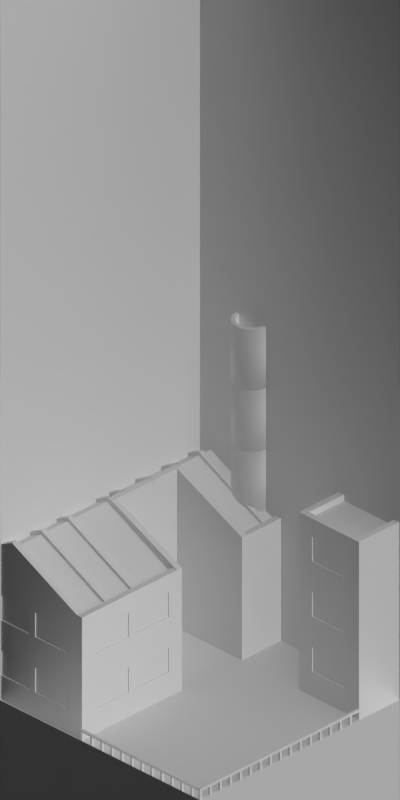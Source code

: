# Source: printing_works.blend  (saved by Blender 2.63.0; exported with 4.5.12 LTS)
import bpy
from mathutils import Matrix  # noqa: F401  (used for matrix-valued properties, if any)

bpy.ops.wm.read_factory_settings(use_empty=True)
scene = bpy.context.scene
scene.name = 'Scene'

# ---- collections
col_collection_1 = bpy.data.collections.new('Collection 1'); scene.collection.children.link(col_collection_1)

# ---- materials (node trees are filled in below, after node groups)
mat_brickwall_red1 = bpy.data.materials.new('BrickWall_red1')
mat_brickwall_beige = bpy.data.materials.new('BrickWall_Beige')
mat_concrete_greymid = bpy.data.materials.new('Concrete_GreyMid')
mat_paintedmetal_grey1 = bpy.data.materials.new('PaintedMetal_Grey1')
mat_glass_opaque = bpy.data.materials.new('Glass_Opaque')
mat_cc_normal = bpy.data.materials.new('CC_Normal')
mat_ironore_roofmetalpannel = bpy.data.materials.new('IronOre_RoofMetalPannel')
mat_cc_brick = bpy.data.materials.new('CC_Brick')
mat_special_background = bpy.data.materials.new('Special_Background')

# ---- material node trees

# ---- world
world_world = bpy.data.worlds.new('World'); scene.world = world_world
world_world.color = (0.0, 0.0, 0.0)
world_world.use_sun_shadow = False
world_world.sun_shadow_jitter_overblur = 0.0
world_world.cycles.sampling_method = 'MANUAL'
world_world.cycles.sample_map_resolution = 256
world_world.light_settings.ao_factor = 0.5

# ---- cameras
cam_camera = bpy.data.cameras.new('Camera')
cam_camera.type = 'ORTHO'
cam_camera.clip_start = 0.001
cam_camera.clip_end = 100.0
cam_camera.lens = 35.0
cam_camera.sensor_width = 32.0
cam_camera.sensor_height = 18.0
cam_camera.ortho_scale = 5.656
cam_camera.dof.focus_distance = 0.0
cam_camera.dof.aperture_fstop = 128.0

# ---- lights
light_lamp_004 = bpy.data.lights.new('Lamp.004', 'SUN')
light_lamp_004.transmission_factor = 0.0
light_lamp_004.cutoff_distance = 30.0
light_lamp_004.angle = 1.571
light_lamp_004.energy = 1.0
light_lamp_004.shadow_buffer_clip_start = 1.001
light_lamp_004.shadow_soft_size = 1.0
light_lamp_004.shadow_cascade_max_distance = 1000.0
light_lamp_004.cycles.use_multiple_importance_sampling = False
light_lamp_003 = bpy.data.lights.new('Lamp.003', 'SUN')
light_lamp_003.transmission_factor = 0.0
light_lamp_003.cutoff_distance = 30.0
light_lamp_003.use_shadow = False
light_lamp_003.angle = 1.571
light_lamp_003.energy = 1.0
light_lamp_003.shadow_buffer_clip_start = 1.001
light_lamp_003.shadow_soft_size = 1.0
light_lamp_003.shadow_cascade_max_distance = 1000.0
light_lamp_003.cycles.use_multiple_importance_sampling = False

# ---- meshes
me_plane_002 = bpy.data.meshes.new('Plane.002')
me_plane_002.from_pydata([(0.0, 0.0, 0.0), (-0.05, 0.0, 0.0), (5.762e-08, 0.5, 0.0), (-0.05, 0.5, 0.0), (-0.05, 0.5, 0.45), (5.762e-08, 0.5, 0.45), (-0.05, 0.0, 0.45), (0.0, 0.0, 0.45), (-0.05, 0.0, 0.15), (0.0, 0.0, 0.15), (-0.05, 0.5, 0.15), (5.762e-08, 0.5, 0.15)], [], [(3, 2, 0, 1), (8, 9, 7, 6), (8, 10, 3, 1), (11, 9, 0, 2), (10, 11, 2, 3), (4, 6, 7, 5), (1, 0, 9, 8), (6, 4, 10, 8), (5, 7, 9, 11), (4, 5, 11, 10)])
me_plane_002.polygons.foreach_set('material_index', [0, 0, 0, 0, 0, 0, 0, 1, 1, 0])
me_plane_002.materials.append(mat_brickwall_red1)
me_plane_002.materials.append(mat_brickwall_beige)
me_plane_002.use_remesh_preserve_volume = False
me_plane_002.use_remesh_preserve_attributes = False
me_plane_002.use_mirror_vertex_groups = False
me_plane_002.update()
me_plane_037 = bpy.data.meshes.new('Plane.037')
me_plane_037.from_pydata([(-0.05, 5.96e-08, 0.0), (0.0, 0.0, 0.45), (-0.05, 0.0, 0.45), (-0.1, 0.0, 0.45), (-0.1, 5.96e-08, 0.0), (0.0, 5.96e-08, 0.0), (-0.1, 0.05, 0.0), (-0.1, 0.05, 0.45), (-0.05, 0.05, 0.0), (0.0, 0.05, 0.0), (0.0, 0.05, 0.45), (-0.05, 0.05, 0.45), (-0.05, 0.1, 0.0), (0.0, 0.1, 0.0), (-0.05, 0.1, 0.45), (0.0, 0.1, 0.45)], [], [(9, 8, 12, 13), (7, 3, 2, 11), (4, 3, 7, 6), (2, 1, 10, 11), (11, 8, 6, 7), (13, 15, 10, 9), (9, 10, 1, 5), (8, 11, 14, 12), (11, 10, 15, 14), (14, 15, 13, 12), (8, 0, 4, 6), (0, 2, 3, 4), (5, 0, 8, 9), (2, 0, 5, 1)])
me_plane_037.materials.append(mat_brickwall_red1)
me_plane_037.use_remesh_preserve_volume = False
me_plane_037.use_remesh_preserve_attributes = False
me_plane_037.use_mirror_vertex_groups = False
me_plane_037.update()
me_plane_033 = bpy.data.meshes.new('Plane.033')
me_plane_033.from_pydata([(0.0, 0.0, 0.0), (-0.05, 0.0, 0.0), (2.384e-08, 0.4, 0.0), (-0.05, 0.4, 0.0), (-0.05, 0.4, 0.45), (2.384e-08, 0.4, 0.45), (-0.05, 0.0, 0.45), (0.0, 0.0, 0.45), (-0.05, 0.0, 0.15), (0.0, 0.0, 0.15), (-0.05, 0.4, 0.15), (2.384e-08, 0.4, 0.15)], [], [(3, 2, 0, 1), (8, 9, 7, 6), (8, 10, 3, 1), (11, 9, 0, 2), (10, 11, 2, 3), (4, 6, 7, 5), (1, 0, 9, 8), (6, 4, 10, 8), (5, 7, 9, 11), (4, 5, 11, 10)])
me_plane_033.polygons.foreach_set('material_index', [0, 0, 0, 0, 0, 0, 0, 1, 1, 0])
me_plane_033.materials.append(mat_brickwall_red1)
me_plane_033.materials.append(mat_brickwall_beige)
me_plane_033.use_remesh_preserve_volume = False
me_plane_033.use_remesh_preserve_attributes = False
me_plane_033.use_mirror_vertex_groups = False
me_plane_033.update()
me_plane_025 = bpy.data.meshes.new('Plane.025')
me_plane_025.from_pydata([(1.0, -1.0, 0.0), (-3.0, -1.0, 0.0), (1.0, 3.0, 0.0), (-3.0, 3.0, 0.0)], [], [(0, 2, 3, 1)])
_uv = me_plane_025.uv_layers.new(name='UVMap')
_uv.uv.foreach_set('vector', [0.0, 0.0, 0.0, 0.0, 0.0, 0.0, 0.0, 0.0])
me_plane_025.materials.append(mat_concrete_greymid)
me_plane_025.use_remesh_preserve_volume = False
me_plane_025.use_remesh_preserve_attributes = False
me_plane_025.use_mirror_vertex_groups = False
me_plane_025.update()
me_plane_036 = bpy.data.meshes.new('Plane.036')
me_plane_036.from_pydata([(-6.407e-06, 5.205e-08, 0.0), (-0.05001, 5.205e-08, 0.0), (-6.527e-06, 0.4, 0.0), (-0.05001, 0.4, 0.0), (-6.407e-06, 5.205e-08, 0.42), (-0.05001, 5.205e-08, 0.42), (-6.527e-06, 0.4, 0.42), (-0.05001, 0.4, 0.42), (-6.407e-06, 1.713e-07, 0.18), (-6.527e-06, 0.4, 0.18), (-0.05001, 0.4, 0.18), (-0.05001, 5.205e-08, 0.18), (-0.05001, 0.02, 0.19), (-0.05001, 0.38, 0.19), (-6.527e-06, 0.38, 0.19), (-6.407e-06, 0.02, 0.19), (-0.05001, 0.38, 0.41), (-6.527e-06, 0.38, 0.41), (-0.05001, 0.02, 0.41), (-6.407e-06, 0.02, 0.41), (-0.05001, 0.03, 0.2), (-0.05001, 0.37, 0.2), (-6.527e-06, 0.37, 0.2), (-6.407e-06, 0.03, 0.2), (-0.05001, 0.37, 0.4), (-6.527e-06, 0.37, 0.4), (-0.05001, 0.03, 0.4), (-6.407e-06, 0.03, 0.4), (-0.04001, 0.03, 0.2), (-0.04001, 0.37, 0.2), (-0.01, 0.37, 0.2), (-0.01, 0.03, 0.2), (-0.04001, 0.37, 0.4), (-0.01, 0.37, 0.4), (-0.04001, 0.03, 0.4), (-0.01, 0.03, 0.4), (-6.407e-06, 5.205e-08, 0.45), (-0.05001, 5.205e-08, 0.45), (-6.527e-06, 0.4, 0.45), (-0.05001, 0.4, 0.45), (-6.527e-06, 0.4, 0.15), (-0.05001, 5.205e-08, 0.15), (-6.407e-06, 1.713e-07, 0.15), (-0.05001, 0.4, 0.15)], [], [(3, 1, 0, 2), (6, 4, 36, 38), (13, 12, 11, 10), (18, 16, 7, 5), (41, 42, 0, 1), (10, 9, 6, 7), (40, 42, 8, 9), (41, 43, 10, 11), (5, 4, 8, 11), (43, 40, 9, 10), (17, 19, 4, 6), (8, 4, 19, 15), (12, 18, 5, 11), (15, 14, 9, 8), (26, 24, 16, 18), (14, 17, 6, 9), (10, 7, 16, 13), (23, 22, 14, 15), (23, 27, 35, 31), (21, 24, 32, 29), (22, 25, 17, 14), (13, 16, 24, 21), (15, 19, 27, 23), (20, 26, 18, 12), (25, 27, 19, 17), (21, 20, 12, 13), (28, 29, 32, 34), (30, 31, 35, 33), (29, 28, 20, 21), (31, 30, 22, 23), (33, 35, 27, 25), (30, 33, 25, 22), (34, 32, 24, 26), (28, 34, 26, 20), (39, 38, 36, 37), (5, 7, 39, 37), (37, 36, 4, 5), (7, 6, 38, 39), (11, 8, 42, 41), (2, 0, 42, 40), (1, 3, 43, 41), (3, 2, 40, 43)])
me_plane_036.polygons.foreach_set('material_index', [0, 3, 3, 3, 0, 0, 3, 3, 0, 0, 3, 3, 3, 3, 1, 3, 3, 1, 1, 1, 1, 1, 1, 1, 1, 1, 2, 2, 1, 1, 1, 1, 1, 1, 0, 3, 0, 0, 0, 0, 0, 0])
me_plane_036.materials.append(mat_brickwall_red1)
me_plane_036.materials.append(mat_paintedmetal_grey1)
me_plane_036.materials.append(mat_glass_opaque)
me_plane_036.materials.append(mat_brickwall_beige)
me_plane_036.use_remesh_preserve_volume = False
me_plane_036.use_remesh_preserve_attributes = False
me_plane_036.use_mirror_vertex_groups = False
me_plane_036.update()
me_cube_004 = bpy.data.meshes.new('Cube.004')
me_cube_004.from_pydata([(0.1887, 0.1526, -0.001177), (0.1887, 0.2026, -0.001177), (0.2387, 0.2026, -0.001177), (0.2387, 0.1526, -0.001177), (0.1887, 0.1526, 0.6988), (0.1887, 0.2026, 0.6988), (0.2387, 0.2026, 0.6988), (0.2387, 0.1526, 0.6988), (-1.061, 0.1526, -0.001177), (-1.061, 0.2026, -0.001177), (-1.011, 0.2026, -0.001177), (-1.011, 0.1526, -0.001177), (-1.061, 0.1526, 0.6988), (-1.061, 0.2026, 0.6988), (-1.011, 0.2026, 0.6988), (-1.011, 0.1526, 0.6988), (0.1887, 0.1526, 0.7488), (0.1887, 0.2026, 0.7488), (0.2387, 0.2026, 0.7488), (0.2387, 0.1526, 0.7488), (-1.061, 0.1526, 0.7488), (-1.061, 0.2026, 0.7488), (-1.011, 0.2026, 0.7488), (-1.011, 0.1526, 0.7488), (-1.011, 0.1526, 0.6988), (-1.011, 0.2026, 0.6988), (-1.011, 0.1526, 0.7488), (-1.011, 0.2026, 0.7488), (0.1887, 1.003, 0.6988), (0.2387, 1.003, 0.6988), (-1.061, 1.003, 0.6988), (-1.011, 1.003, 0.6988), (0.1887, 1.003, 0.7488), (0.2387, 1.003, 0.7488), (-1.061, 1.003, 0.7488), (-1.011, 1.003, 0.7488), (0.1887, 1.053, 0.6988), (0.2387, 1.053, 0.6988), (-1.061, 1.053, 0.6988), (-1.011, 1.053, 0.6988), (0.1887, 1.053, 0.7488), (0.2387, 1.053, 0.7488), (-1.061, 1.053, 0.7488), (-1.011, 1.053, 0.7488), (-1.011, 1.003, 0.6988), (-1.011, 1.003, 0.7488), (-1.011, 1.053, 0.6988), (-1.011, 1.053, 0.7488), (0.1887, 0.1526, 0.7488), (0.1887, 0.2026, 0.7488), (0.2887, 0.1526, 0.7488), (0.2887, 0.2026, 0.7488), (0.1887, 1.003, 0.7488), (0.2887, 1.003, 0.7488), (0.1887, 1.053, 0.7488), (0.2887, 1.053, 0.7488), (-0.4113, 0.1526, 0.9988), (-0.4113, 0.2026, 0.9988), (-0.4113, 0.1526, 1.049), (-0.4113, 0.2026, 1.049), (-0.4113, 1.003, 0.9988), (-0.4113, 1.003, 1.049), (-0.4113, 1.053, 0.9988), (-0.4113, 1.053, 1.049), (-1.011, 0.1526, 0.7488), (-1.011, 0.2026, 0.7488), (-1.111, 0.1526, 0.7488), (-1.111, 0.2026, 0.7488), (-1.011, 1.003, 0.7488), (-1.111, 1.003, 0.7488), (-1.011, 1.053, 0.7488), (-1.111, 1.053, 0.7488), (0.1887, 1.003, -0.001177), (0.2387, 1.003, -0.001177), (-1.061, 1.003, -0.001177), (-1.011, 1.003, -0.001177), (0.1887, 1.053, -0.001177), (0.2387, 1.053, -0.001177), (-1.061, 1.053, -0.001177), (-1.011, 1.053, -0.001177)], [], [(4, 5, 1, 0), (5, 6, 2, 1), (6, 7, 3, 2), (7, 4, 0, 3), (0, 1, 2, 3), (23, 20, 12, 15), (12, 13, 9, 8), (13, 14, 10, 9), (14, 15, 11, 10), (15, 12, 8, 11), (8, 9, 10, 11), (20, 21, 13, 12), (19, 18, 17, 16), (23, 22, 21, 20), (22, 14, 31, 35), (18, 19, 7, 6), (24, 25, 5, 4), (19, 16, 4, 7), (21, 22, 35, 34), (42, 38, 30, 34), (28, 36, 76, 72), (4, 16, 26, 24), (16, 17, 27, 26), (25, 27, 17, 5), (34, 30, 13, 21), (17, 18, 33, 32), (18, 6, 29, 33), (28, 29, 6, 5), (30, 31, 14, 13), (5, 17, 32, 28), (42, 43, 39, 38), (40, 41, 37, 36), (36, 37, 77, 76), (34, 35, 43, 42), (44, 46, 36, 28), (32, 33, 41, 40), (33, 29, 37, 41), (46, 47, 40, 36), (32, 40, 47, 45), (28, 32, 45, 44), (49, 52, 53, 51), (62, 63, 71, 70), (61, 59, 51, 53), (57, 60, 52, 49), (48, 49, 57, 56), (54, 55, 63, 62), (50, 51, 59, 58), (52, 54, 62, 60), (49, 51, 59, 57), (53, 55, 63, 61), (48, 50, 58, 56), (60, 61, 53, 52), (65, 67, 69, 68), (58, 59, 67, 66), (60, 62, 70, 68), (57, 59, 67, 65), (61, 63, 71, 69), (56, 58, 66, 64), (68, 69, 61, 60), (69, 67, 59, 61), (65, 68, 60, 57), (56, 57, 65, 64), (23, 15, 14, 22), (27, 25, 24, 26), (31, 39, 43, 35), (46, 44, 45, 47), (78, 79, 75, 74), (76, 77, 73, 72), (30, 38, 78, 74), (74, 75, 31, 30), (37, 29, 73, 77), (39, 31, 75, 79), (72, 73, 29, 28), (38, 39, 79, 78)])
me_cube_004.materials.append(mat_paintedmetal_grey1)
me_cube_004.use_remesh_preserve_volume = False
me_cube_004.use_remesh_preserve_attributes = False
me_cube_004.use_mirror_vertex_groups = False
me_cube_004.update()
me_cylinder = bpy.data.meshes.new('Cylinder')
me_cylinder.from_pydata([(0.0, 0.15, 0.5), (0.02926, 0.1471, 0.5), (0.0574, 0.1386, 0.5), (0.08334, 0.1247, 0.5), (0.1061, 0.1061, 0.5), (0.1247, 0.08334, 0.5), (0.1386, 0.0574, 0.5), (0.1471, 0.02926, 0.5), (0.15, 1.132e-08, 0.5), (0.1471, -0.02926, 0.5), (0.1386, -0.0574, 0.5), (0.1247, -0.08334, 0.5), (0.1061, -0.1061, -3.725e-08), (0.1061, -0.1061, 0.5), (0.08334, -0.1247, -3.725e-08), (0.08334, -0.1247, 0.5), (0.0574, -0.1386, -3.725e-08), (0.0574, -0.1386, 0.5), (0.02926, -0.1471, -3.725e-08), (0.02926, -0.1471, 0.5), (-4.888e-08, -0.15, -3.725e-08), (-4.888e-08, -0.15, 0.5), (-0.02926, -0.1471, -3.725e-08), (-0.02926, -0.1471, 0.5), (-0.0574, -0.1386, -3.725e-08), (-0.0574, -0.1386, 0.5), (-0.08334, -0.1247, -3.725e-08), (-0.08334, -0.1247, 0.5), (-0.1061, -0.1061, -3.725e-08), (-0.1061, -0.1061, 0.5), (-0.1247, -0.08334, -3.725e-08), (-0.1247, -0.08334, 0.5), (-0.1386, -0.0574, -3.725e-08), (-0.1386, -0.0574, 0.5), (-0.1471, -0.02926, -3.725e-08), (-0.1471, -0.02926, 0.5), (-0.15, 1.448e-07, -3.725e-08), (-0.15, 1.448e-07, 0.5), (-0.1471, 0.02926, -3.725e-08), (-0.1471, 0.02926, 0.5), (-0.1386, 0.0574, -3.725e-08), (-0.1386, 0.0574, 0.5), (-0.1247, 0.08334, -3.725e-08), (-0.1247, 0.08334, 0.5), (-0.1061, 0.1061, -3.725e-08), (-0.1061, 0.1061, 0.5), (-0.08334, 0.1247, 0.5), (-0.0574, 0.1386, 0.5), (-0.02926, 0.1471, 0.5), (0.0, 0.12, 0.5), (0.02341, 0.1177, 0.5), (0.04592, 0.1109, 0.5), (0.06667, 0.09978, 0.5), (0.08485, 0.08485, 0.5), (0.09978, 0.06667, 0.5), (0.1109, 0.04592, 0.5), (0.1177, 0.02341, 0.5), (0.12, 9.06e-09, 0.5), (0.1177, -0.02341, 0.5), (0.1109, -0.04592, 0.5), (0.09978, -0.06667, 0.5), (0.08485, -0.08485, 0.5), (0.06667, -0.09978, 0.5), (0.04592, -0.1109, 0.5), (0.02341, -0.1177, 0.5), (-3.91e-08, -0.12, 0.5), (-0.02341, -0.1177, 0.5), (-0.04592, -0.1109, 0.5), (-0.06667, -0.09978, 0.5), (-0.08485, -0.08485, 0.5), (-0.09978, -0.06667, 0.5), (-0.1109, -0.04592, 0.5), (-0.1177, -0.02341, 0.5), (-0.12, 1.159e-07, 0.5), (-0.1177, 0.02341, 0.5), (-0.1109, 0.04592, 0.5), (-0.09978, 0.06667, 0.5), (-0.08485, 0.08485, 0.5), (-0.06667, 0.09978, 0.5), (-0.04592, 0.1109, 0.5), (-0.02341, 0.1177, 0.5), (5.75e-08, 0.12, 2.98e-08), (0.02341, 0.1177, 2.98e-08), (0.04592, 0.1109, 2.98e-08), (0.06667, 0.09978, 2.98e-08), (0.08485, 0.08485, 2.98e-08), (0.09978, 0.06667, 2.98e-08), (0.1109, 0.04592, 2.98e-08), (0.1177, 0.02341, 2.98e-08), (0.12, 9.06e-09, 2.98e-08), (0.1177, -0.02341, 2.98e-08), (0.1109, -0.04592, 2.98e-08), (0.09978, -0.06667, 2.98e-08), (0.08485, -0.08485, 2.98e-08), (0.06667, -0.09978, 2.98e-08), (0.04592, -0.1109, 2.98e-08), (0.02341, -0.1177, 2.98e-08), (1.84e-08, -0.12, 2.98e-08), (-0.02341, -0.1177, 2.98e-08), (-0.04592, -0.1109, 2.98e-08), (-0.06667, -0.09978, 2.98e-08), (-0.08485, -0.08485, 2.98e-08), (-0.09978, -0.06667, 2.98e-08), (-0.1109, -0.04592, 2.98e-08), (-0.1177, -0.02341, 2.98e-08), (-0.12, 1.159e-07, 2.98e-08), (-0.1177, 0.02341, 2.98e-08), (-0.1109, 0.04592, 2.98e-08), (-0.09978, 0.06667, 2.98e-08), (-0.08485, 0.08485, 2.98e-08), (-0.06667, 0.09978, 2.98e-08), (-0.04592, 0.1109, 2.98e-08), (-0.02341, 0.1177, 2.98e-08), (5.697e-08, 0.15, 2.98e-08), (0.02926, 0.1471, 2.98e-08), (0.0574, 0.1386, 2.98e-08), (0.08334, 0.1247, 2.98e-08), (0.1061, 0.1061, 2.98e-08), (0.1247, 0.08334, 2.98e-08), (0.1386, 0.0574, 2.98e-08), (0.1471, 0.02926, 2.98e-08), (0.15, 1.132e-08, 2.98e-08), (0.1471, -0.02926, 2.98e-08), (0.1386, -0.0574, 2.98e-08), (0.1247, -0.08334, 2.98e-08), (-0.08333, 0.1247, 2.98e-08), (-0.0574, 0.1386, 2.98e-08), (-0.02926, 0.1471, 2.98e-08)], [], [(12, 13, 15, 14), (14, 15, 17, 16), (16, 17, 19, 18), (18, 19, 21, 20), (20, 21, 23, 22), (22, 23, 25, 24), (24, 25, 27, 26), (26, 27, 29, 28), (28, 29, 31, 30), (30, 31, 33, 32), (32, 33, 35, 34), (34, 35, 37, 36), (36, 37, 39, 38), (38, 39, 41, 40), (40, 41, 43, 42), (42, 43, 45, 44), (43, 41, 75, 76), (75, 74, 106, 107), (19, 17, 63, 64), (3, 2, 51, 52), (33, 31, 70, 71), (10, 9, 58, 59), (46, 45, 77, 78), (23, 21, 65, 66), (5, 4, 53, 54), (37, 35, 72, 73), (13, 11, 60, 61), (48, 47, 79, 80), (27, 25, 67, 68), (7, 6, 55, 56), (41, 39, 74, 75), (17, 15, 62, 63), (2, 1, 50, 51), (31, 29, 69, 70), (9, 8, 57, 58), (45, 43, 76, 77), (21, 19, 64, 65), (4, 3, 52, 53), (35, 33, 71, 72), (1, 0, 49, 50), (11, 10, 59, 60), (47, 46, 78, 79), (25, 23, 66, 67), (6, 5, 54, 55), (39, 37, 73, 74), (15, 13, 61, 62), (0, 48, 80, 49), (29, 27, 68, 69), (8, 7, 56, 57), (70, 69, 101, 102), (65, 64, 96, 97), (60, 59, 91, 92), (55, 54, 86, 87), (50, 49, 81, 82), (49, 80, 112, 81), (76, 75, 107, 108), (71, 70, 102, 103), (66, 65, 97, 98), (61, 60, 92, 93), (56, 55, 87, 88), (51, 50, 82, 83), (77, 76, 108, 109), (72, 71, 103, 104), (67, 66, 98, 99), (62, 61, 93, 94), (57, 56, 88, 89), (52, 51, 83, 84), (78, 77, 109, 110), (73, 72, 104, 105), (68, 67, 99, 100), (63, 62, 94, 95), (58, 57, 89, 90), (53, 52, 84, 85), (79, 78, 110, 111), (74, 73, 105, 106), (69, 68, 100, 101), (64, 63, 95, 96), (59, 58, 90, 91), (54, 53, 85, 86), (80, 79, 111, 112), (90, 89, 121, 122), (85, 84, 116, 117), (111, 110, 125, 126), (91, 90, 122, 123), (86, 85, 117, 118), (112, 111, 126, 127), (92, 91, 123, 124), (87, 86, 118, 119), (82, 81, 113, 114), (81, 112, 127, 113), (88, 87, 119, 120), (83, 82, 114, 115), (89, 88, 120, 121), (84, 83, 115, 116), (113, 0, 1, 114), (114, 1, 2, 115), (115, 2, 3, 116), (116, 3, 4, 117), (117, 4, 5, 118), (118, 5, 6, 119), (119, 6, 7, 120), (120, 7, 8, 121), (121, 8, 9, 122), (122, 9, 10, 123), (123, 10, 11, 124), (124, 11, 13, 12), (44, 45, 46, 125), (125, 46, 47, 126), (127, 48, 0, 113), (126, 47, 48, 127), (110, 109, 44, 125), (105, 104, 34, 36), (100, 99, 24, 26), (95, 94, 14, 16), (106, 105, 36, 38), (101, 100, 26, 28), (96, 95, 16, 18), (107, 106, 38, 40), (102, 101, 28, 30), (97, 96, 18, 20), (108, 107, 40, 42), (103, 102, 30, 32), (98, 97, 20, 22), (93, 92, 124, 12), (109, 108, 42, 44), (104, 103, 32, 34), (99, 98, 22, 24), (94, 93, 12, 14)])
me_cylinder.polygons.foreach_set('use_smooth', [1, 1, 1, 1, 1, 1, 1, 1, 1, 1, 1, 1, 1, 1, 1, 1, 0, 1, 0, 0, 0, 0, 0, 0, 0, 0, 0, 0, 0, 0, 0, 0, 0, 0, 0, 0, 0, 0, 0, 0, 0, 0, 0, 0, 0, 0, 0, 0, 0, 1, 1, 1, 1, 1, 1, 1, 1, 1, 1, 1, 1, 1, 1, 1, 1, 1, 1, 1, 1, 1, 1, 1, 1, 1, 1, 1, 1, 1, 1, 1, 0, 0, 0, 0, 0, 0, 0, 0, 0, 0, 0, 0, 0, 0, 1, 1, 1, 1, 1, 1, 1, 1, 1, 1, 1, 1, 1, 1, 1, 1, 0, 0, 0, 0, 0, 0, 0, 0, 0, 0, 0, 0, 0, 0, 0, 0, 0, 0])
me_cylinder.materials.append(mat_brickwall_red1)
me_cylinder.use_remesh_preserve_volume = False
me_cylinder.use_remesh_preserve_attributes = False
me_cylinder.use_mirror_vertex_groups = False
me_cylinder.update()
me_plane_003 = bpy.data.meshes.new('Plane.003')
me_plane_003.from_pydata([(-1.863e-07, -4.013e-08, 1.49e-08), (-1.863e-07, 0.05, 1.49e-08), (-1.863e-07, -4.013e-08, 0.1), (-1.863e-07, 0.05, 0.1), (-0.7, -4.013e-08, 1.49e-08), (-0.7, 0.05, 1.49e-08), (-0.7, -4.013e-08, 0.4), (-0.7, 0.05, 0.4), (-0.65, -6.02e-08, 0.4), (-0.65, 0.05, 0.4), (-0.65, -6.02e-08, 1.49e-08), (-0.65, 0.05, 1.49e-08), (-0.7, -0.65, 1.49e-08), (-0.7, -0.65, 0.4), (-0.65, -0.65, 0.4), (-0.65, -0.65, 1.49e-08), (-0.65, -0.6, 1.49e-08), (-0.65, -0.6, 0.4), (-0.7, -0.6, 0.4), (-0.7, -0.6, 1.49e-08), (-4.172e-07, -0.6, 0.1), (-4.172e-07, -0.6, 1.49e-08), (-4.172e-07, -0.65, 1.49e-08), (-4.172e-07, -0.65, 0.1)], [], [(3, 1, 0, 2), (7, 6, 4, 5), (9, 8, 6, 7), (17, 18, 6, 8), (11, 9, 7, 5), (11, 10, 0, 1), (3, 2, 8, 9), (2, 0, 10, 8), (1, 3, 9, 11), (5, 4, 10, 11), (22, 21, 16, 15), (10, 4, 19, 16), (13, 12, 19, 18), (16, 17, 8, 10), (14, 15, 12, 13), (16, 19, 12, 15), (14, 13, 18, 17), (18, 19, 4, 6), (22, 23, 20, 21), (15, 14, 23, 22), (20, 23, 14, 17), (21, 20, 17, 16)])
me_plane_003.materials.append(mat_brickwall_red1)
me_plane_003.use_remesh_preserve_volume = False
me_plane_003.use_remesh_preserve_attributes = False
me_plane_003.use_mirror_vertex_groups = False
me_plane_003.update()
me_cube_002 = bpy.data.meshes.new('Cube.002')
me_cube_002.from_pydata([(-0.02, 0.0, -5.588e-09), (-0.02, 0.02, -5.588e-09), (-1.192e-07, 0.02, -5.588e-09), (-1.192e-07, 0.0, -5.588e-09), (-0.02, 0.0, 0.07), (-0.02, 0.02, 0.07), (-1.192e-07, 0.02, 0.07), (-1.192e-07, 0.0, 0.07), (-0.02, 0.0, 0.07), (-1.192e-07, 0.0, 0.07), (-0.02, 0.0, 0.09), (-0.02, 0.1, 0.09), (-1.192e-07, 0.0, 0.09), (-0.02, 0.1, 0.07), (-1.192e-07, 0.1, 0.07), (-1.192e-07, 0.1, 0.09)], [], [(4, 5, 1, 0), (5, 6, 2, 1), (6, 7, 3, 2), (7, 4, 0, 3), (0, 1, 2, 3), (7, 6, 5, 4), (12, 10, 8, 9), (9, 8, 13, 14), (12, 15, 11, 10), (10, 11, 13, 8), (15, 12, 9, 14), (11, 15, 14, 13)])
me_cube_002.materials.append(mat_cc_normal)
me_cube_002.use_remesh_preserve_volume = False
me_cube_002.use_remesh_preserve_attributes = False
me_cube_002.use_mirror_vertex_groups = False
me_cube_002.update()
me_plane_026 = bpy.data.meshes.new('Plane.026')
me_plane_026.from_pydata([(0.72, -0.02, 0.74), (-0.72, -0.02, 0.74), (0.72, 1.02, 0.74), (-0.72, 1.02, 0.74), (0.0, -0.02, 1.05), (0.0, 1.02, 1.05), (-0.72, 1.02, 0.76), (0.72, 1.02, 0.76), (-0.72, -0.02, 0.76), (0.72, -0.02, 0.76), (0.0, 1.02, 1.07), (0.0, -0.02, 1.07)], [], [(5, 4, 1, 3), (2, 0, 4, 5), (10, 6, 8, 11), (7, 10, 11, 9), (10, 7, 2, 5), (5, 3, 6, 10), (4, 0, 9, 11), (11, 8, 1, 4), (0, 2, 7, 9), (3, 1, 8, 6)])
me_plane_026.materials.append(mat_ironore_roofmetalpannel)
me_plane_026.use_remesh_preserve_volume = False
me_plane_026.use_remesh_preserve_attributes = False
me_plane_026.use_mirror_vertex_groups = False
me_plane_026.update()
me_plane_001 = bpy.data.meshes.new('Plane.001')
me_plane_001.from_pydata([(1.1, -0.7, -1.192e-07), (-1.1, -0.7, -1.192e-07), (1.1, 0.7, -1.192e-07), (-1.1, 0.7, -1.192e-07), (1.1, -0.7, 0.1), (-1.1, -0.7, 0.1), (1.1, 0.7, 0.1), (-1.1, 0.7, 0.1), (1.05, -0.65, 0.1), (-1.05, -0.65, 0.1), (1.907e-06, 0.7, -1.192e-07), (1.907e-06, 0.7, 0.1), (0.0, 0.65, 0.1), (1.05, -1.192e-07, 0.375), (-1.05, -2.384e-07, 0.375), (1.05, -1.192e-07, 0.425), (-1.05, -2.384e-07, 0.425), (-1.05, -0.65, 0.05), (1.05, 0.7, 0.1), (1.05, -0.7, 0.1), (1.05, 0.7, -1.192e-07), (1.05, -0.7, -1.192e-07), (-1.05, 0.65, 0.1), (-1.05, 0.65, 0.05), (-1.05, -0.7, -1.192e-07), (-1.05, 0.7, -1.192e-07), (-1.05, -0.7, 0.1), (-1.05, 0.7, 0.1), (1.1, -1.192e-07, 0.425), (-1.1, -2.384e-07, 0.425), (1.1, 8.305e-08, -5.96e-08), (-1.1, -8.305e-08, -5.96e-08), (1.05, 0.65, 0.05), (1.05, -0.65, 0.05), (1.05, 0.65, -1.192e-07), (-1.05, 0.65, -1.192e-07), (-1.05, -7.927e-08, -5.96e-08), (1.05, 7.927e-08, -5.96e-08), (-8.941e-08, -6.75e-15, -5.96e-08), (-1.1, 0.65, -1.192e-07), (-1.1, 0.65, 0.1), (-4.907e-08, 0.65, 0.05), (1.858e-06, 0.65, -1.192e-07), (1.05, 0.65, 0.1), (1.1, 0.65, 0.1), (1.1, 0.65, -1.192e-07), (1.05, -0.65, -1.192e-07), (-1.05, -0.65, -1.192e-07), (1.1, -0.65, -1.192e-07), (1.1, -0.65, 0.1), (-1.1, -0.65, -1.192e-07), (-1.1, -0.65, 0.1), (0.525, 0.7, 0.1), (0.525, 0.7, -1.192e-07), (0.525, 0.65, 0.05), (0.53, 4.001e-08, -5.96e-08), (0.525, 0.65, -1.192e-07), (0.525, 0.65, 0.1), (-0.525, -0.7, -1.192e-07), (-0.525, 0.7, 0.1), (-0.525, 0.7, -1.192e-07), (-0.525, -0.7, 0.1), (0.7875, -0.7, 0.1), (0.7875, 0.65, 0.05), (0.79, 5.964e-08, -5.96e-08), (0.7875, -0.65, 0.05), (-0.7875, -0.65, 0.05), (-0.7875, 0.7, 0.1), (-0.7875, -0.7, 0.1), (-0.7875, 0.7, -1.192e-07), (-0.7675, -2.22e-07, 0.375), (-0.7675, 0.65, 0.05), (-0.7675, -0.65, 0.1), (-0.7675, 0.65, 0.1), (0.2625, 0.7, -1.192e-07), (0.2625, 0.7, 0.1), (-0.02, -1.51e-09, -5.96e-08), (-0.02, 0.65, -1.192e-07), (-0.81, -6.115e-08, -5.96e-08), (-0.8075, -0.65, -1.192e-07), (-0.8075, 0.65, -1.192e-07), (-0.8075, -0.7, -1.192e-07), (-0.1, 0.65, 0.1), (-0.1, -1.726e-07, 0.375), (-0.1, 0.65, 0.05), (-0.505, 0.7, 0.1), (-0.505, -0.7, 0.1), (-0.505, 0.7, -1.192e-07), (-0.505, -0.7, -1.192e-07), (-0.525, -0.65, 0.05), (-0.525, 0.65, 0.1), (-0.525, -0.65, 0.1), (0.02, 0.65, -1.192e-07), (0.02, 1.51e-09, -5.96e-08), (0.02, 0.65, 0.05), (0.2825, 0.65, 0.05), (0.28, 2.114e-08, -5.96e-08), (0.2825, 0.65, -1.192e-07), (-0.7675, 0.7, -1.192e-07), (-0.7675, -0.65, 0.05), (-0.7675, -0.7, 0.1), (-0.7675, 0.7, 0.1), (-0.12, -4.21e-09, -5.96e-08), (-0.12, 0.65, -1.192e-07), (0.2825, 0.7, -1.192e-07), (0.2825, 0.7, 0.1), (0.7875, 0.7, 0.1), (0.7875, 0.7, -1.192e-07), (0.7875, -0.7, -1.192e-07), (-0.505, -2.071e-07, 0.375), (-0.505, 0.65, 0.05), (-0.505, -0.65, 0.1), (-0.505, 0.65, 0.1), (-0.7675, 0.65, -1.192e-07), (-0.77, -5.813e-08, -5.96e-08), (-0.7675, -0.65, -1.192e-07), (-0.7675, -0.7, -1.192e-07), (-0.525, 0.65, 0.05), (-0.525, 0.65, -1.192e-07), (-0.525, -0.65, -1.192e-07), (-0.52, -3.926e-08, -5.96e-08), (0.2625, 0.65, 0.1), (-0.7875, 0.65, 0.05), (-0.7875, 0.65, 0.1), (-0.7875, -0.65, 0.1), (0.7875, 0.65, -1.192e-07), (0.7875, -0.65, -1.192e-07), (0.7875, -0.65, 0.1), (0.7875, 0.65, 0.1), (-0.15, -0.7, -1.192e-07), (-0.15, 0.7, 0.1), (-0.15, 0.7, -1.192e-07), (-0.15, -0.7, 0.1), (-0.545, -2.101e-07, 0.375), (-0.545, 0.65, 0.05), (-0.545, -0.65, 0.1), (-0.545, 0.65, 0.1), (-0.12, 0.7, -1.192e-07), (-0.12, 0.7, 0.1), (-0.12, 0.65, 0.05), (-0.12, 0.65, 0.1), (0.2625, 0.65, -1.192e-07), (0.26, 1.963e-08, -5.96e-08), (0.2625, 0.65, 0.05), (-0.15, 0.65, 0.05), (-0.15, 0.65, 0.1), (-0.15, -0.65, 0.1), (-0.15, -1.727e-07, 0.375), (-0.15, 0.65, -1.192e-07), (-0.15, -1.29e-09, -5.96e-08), (-0.15, -0.65, -1.192e-07), (-0.15, -0.65, 0.05), (-0.8075, 0.65, 0.05), (-0.8075, 0.65, 0.1), (-0.8075, -0.65, 0.1), (-0.8075, -2.25e-07, 0.375), (-0.7875, -0.7, -1.192e-07), (-0.7875, 0.65, -1.192e-07), (-0.7875, -0.65, -1.192e-07), (-0.79, -5.964e-08, -5.96e-08), (-0.1, 0.7, 0.1), (-0.1, 0.7, -1.192e-07), (-0.8075, 0.7, -1.192e-07), (-0.8075, -0.7, 0.1), (-0.8075, 0.7, 0.1), (-0.8075, -0.65, 0.05), (0.2425, 0.65, 0.05), (0.2425, 0.65, -1.192e-07), (0.24, 1.812e-08, -5.96e-08), (-0.1, 6.26e-09, -5.96e-08), (-0.1, 0.65, -1.192e-07), (-0.02, 0.65, 0.1), (-0.02, -1.803e-07, 0.375), (-0.02, 0.65, 0.05), (0.8075, 0.65, 0.1), (0.8075, -0.65, 0.1), (0.8075, -0.65, -1.192e-07), (0.8075, 0.65, -1.192e-07), (-0.545, 0.7, 0.1), (-0.545, -0.7, 0.1), (-0.545, -0.65, 0.05), (-0.545, 0.7, -1.192e-07), (0.2425, 0.7, 0.1), (0.2425, 0.7, -1.192e-07), (-0.545, 0.65, -1.192e-07), (-0.54, -4.077e-08, -5.96e-08), (-0.545, -0.65, -1.192e-07), (-0.545, -0.7, -1.192e-07), (-0.02, 0.7, 0.1), (-0.02, 0.7, -1.192e-07), (-0.505, -0.65, 0.05), (-0.505, 0.65, -1.192e-07), (-0.505, -0.65, -1.192e-07), (-0.5, -3.775e-08, -5.96e-08), (0.7675, -0.7, 0.1), (0.7675, 0.65, 0.05), (0.77, 5.813e-08, -5.96e-08), (0.7675, -0.65, 0.05), (0.5, 0.7, -1.192e-07), (0.5, 0.7, 0.1), (0.02, 0.7, 0.1), (0.02, 0.7, -1.192e-07), (0.02, 0.65, 0.1), (0.02, -1.773e-07, 0.375), (0.2425, -1.654e-07, 0.375), (0.2425, 0.65, 0.1), (0.2825, -1.624e-07, 0.375), (0.2825, 0.65, 0.1), (0.55, -0.65, 0.1), (0.55, -0.65, -1.192e-07), (0.55, 0.65, 0.1), (0.55, 0.65, -1.192e-07), (0.8075, -1.326e-07, 0.375), (0.8075, 0.7, 0.1), (0.8075, 0.7, -1.192e-07), (0.8075, -0.7, -1.192e-07), (0.5, 0.65, -1.192e-07), (0.5, 3.725e-08, -5.96e-08), (0.5, 0.65, 0.05), (0.55, -1.489e-07, 0.375), (0.55, -0.7, -1.192e-07), (0.55, 0.7, 0.1), (0.55, 0.7, -1.192e-07), (0.55, -0.7, 0.1), (0.55, -0.65, 0.05), (0.55, 0.65, 0.05), (0.55, 4.48e-08, -5.96e-08), (0.7675, -1.356e-07, 0.375), (0.7675, 0.7, 0.1), (0.7675, 0.7, -1.192e-07), (0.7675, -0.7, -1.192e-07), (0.5, -1.49e-07, 0.375), (0.5, 0.65, 0.1), (0.7675, -0.65, 0.1), (0.7675, -0.65, -1.192e-07), (0.7675, 0.65, 0.1), (0.7675, 0.65, -1.192e-07), (0.8075, -0.7, 0.1), (0.8075, 0.65, 0.05), (0.81, 6.115e-08, -5.96e-08), (0.8075, -0.65, 0.05), (0.0, -1.788e-07, 0.405), (-4.907e-08, 0.65, 0.08), (0.525, -1.49e-07, 0.405), (0.525, 0.65, 0.08), (0.7875, 0.65, 0.08), (0.7875, -0.65, 0.08), (-0.7875, -0.65, 0.08), (-0.7675, -2.22e-07, 0.405), (-0.7675, 0.65, 0.08), (-0.1, -1.726e-07, 0.405), (-0.1, 0.65, 0.08), (-0.525, -0.65, 0.08), (-0.525, -2.086e-07, 0.405), (0.02, 0.65, 0.08), (0.2825, 0.65, 0.08), (-0.7675, -0.65, 0.08), (0.7875, -1.341e-07, 0.405), (-0.505, -2.071e-07, 0.405), (-0.505, 0.65, 0.08), (-0.525, 0.65, 0.08), (0.2625, -1.639e-07, 0.405), (-0.7875, 0.65, 0.08), (-0.7875, -2.235e-07, 0.405), (-0.545, -2.101e-07, 0.405), (-0.545, 0.65, 0.08), (-0.12, 0.65, 0.08), (-0.12, -1.756e-07, 0.405), (0.2625, 0.65, 0.08), (-0.15, 0.65, 0.08), (-0.15, -1.727e-07, 0.405), (-0.15, -0.65, 0.08), (-0.8075, 0.65, 0.08), (-0.8075, -2.25e-07, 0.405), (-0.8075, -0.65, 0.08), (0.2425, 0.65, 0.08), (-0.02, -1.803e-07, 0.405), (-0.02, 0.65, 0.08), (-0.545, -0.65, 0.08), (-0.505, -0.65, 0.08), (0.7675, 0.65, 0.08), (0.7675, -0.65, 0.08), (0.02, -1.773e-07, 0.405), (0.2425, -1.654e-07, 0.405), (0.2825, -1.624e-07, 0.405), (0.8075, -1.326e-07, 0.405), (0.5, 0.65, 0.08), (0.55, -1.489e-07, 0.405), (0.55, -0.65, 0.08), (0.55, 0.65, 0.08), (0.7675, -1.356e-07, 0.405), (0.5, -1.49e-07, 0.405), (0.8075, 0.65, 0.08), (0.8075, -0.65, 0.08)], [], [(47, 24, 1, 50), (50, 1, 5, 51), (45, 2, 6, 44), (26, 5, 1, 24), (25, 3, 7, 27), (201, 10, 11, 200), (39, 31, 29, 40), (2, 20, 18, 6), (48, 0, 21, 46), (35, 36, 31, 39), (22, 16, 14, 23), (163, 26, 24, 81), (4, 19, 21, 0), (162, 25, 27, 164), (48, 30, 28, 49), (79, 81, 24, 47), (92, 93, 38, 42), (80, 78, 36, 35), (25, 35, 39, 3), (45, 30, 37, 34), (40, 29, 16, 22), (3, 39, 40, 7), (15, 43, 32, 13), (6, 18, 43), (30, 48, 46, 37), (27, 7, 22), (0, 48, 49, 4), (28, 44, 43, 15), (162, 80, 35, 25), (30, 45, 44, 28), (2, 45, 34, 20), (201, 92, 42, 10), (200, 11, 12, 202), (7, 40, 22), (36, 47, 50, 31), (49, 28, 15, 8), (44, 6, 43), (255, 284, 206, 95), (31, 50, 51, 29), (8, 15, 13, 33), (78, 79, 47, 36), (4, 49, 8), (16, 9, 17, 14), (9, 5, 26), (164, 27, 22, 153), (29, 51, 9, 16), (256, 247, 66, 99), (8, 19, 4), (202, 12, 41, 94), (152, 23, 14, 155), (51, 5, 9), (153, 22, 23, 152), (165, 17, 9, 154), (154, 9, 26, 163), (155, 14, 17, 165), (222, 53, 52, 221), (211, 226, 55, 56), (222, 211, 56, 53), (221, 52, 57, 210), (238, 63, 245, 292), (210, 57, 54, 225), (86, 61, 58, 88), (197, 65, 246, 281), (190, 89, 91, 111), (72, 124, 68, 100), (191, 193, 120, 118), (237, 62, 108, 215), (193, 192, 119, 120), (207, 121, 143, 95), (175, 127, 62, 237), (192, 88, 58, 119), (176, 215, 108, 126), (111, 91, 61, 86), (112, 90, 117, 110), (85, 59, 90, 112), (240, 65, 127, 175), (87, 191, 118, 60), (173, 172, 276, 277), (213, 106, 128, 174), (87, 60, 59, 85), (195, 227, 290, 280), (214, 177, 125, 107), (214, 107, 106, 213), (101, 67, 123, 73), (239, 176, 126, 64), (104, 97, 141, 74), (82, 140, 139, 84), (152, 155, 273, 272), (97, 96, 142, 141), (174, 128, 63, 238), (144, 147, 270, 269), (177, 239, 64, 125), (104, 74, 75, 105), (99, 66, 124, 72), (249, 248, 70, 71), (218, 231, 291, 286), (105, 75, 121, 207), (68, 163, 81, 156), (115, 116, 156, 158), (160, 138, 140, 82), (69, 162, 164, 67), (269, 266, 139, 144), (98, 113, 157, 69), (157, 159, 78, 80), (161, 137, 138, 160), (170, 169, 102, 103), (161, 170, 103, 137), (84, 139, 266, 251), (67, 164, 153, 123), (185, 186, 115, 114), (66, 165, 154, 124), (60, 181, 178, 59), (98, 69, 67, 101), (73, 123, 122, 71), (134, 71, 70, 133), (113, 114, 159, 157), (130, 85, 112, 145), (100, 68, 156, 116), (114, 115, 158, 159), (179, 100, 116, 187), (158, 156, 81, 79), (123, 153, 152, 122), (135, 72, 100, 179), (124, 154, 163, 68), (136, 73, 71, 134), (89, 180, 135, 91), (133, 70, 99, 180), (69, 157, 80, 162), (181, 98, 101, 178), (159, 158, 79, 78), (165, 66, 247, 274), (155, 165, 274, 273), (59, 178, 136, 90), (120, 119, 186, 185), (151, 190, 111, 146), (178, 101, 73, 136), (180, 99, 72, 135), (95, 143, 268, 255), (184, 185, 114, 113), (186, 187, 116, 115), (11, 188, 171, 12), (181, 184, 113, 98), (149, 150, 192, 193), (150, 129, 88, 192), (119, 58, 187, 186), (147, 109, 190, 151), (91, 135, 179, 61), (60, 118, 184, 181), (148, 149, 193, 191), (227, 197, 281, 290), (118, 120, 185, 184), (145, 112, 110, 144), (61, 179, 187, 58), (90, 136, 134, 117), (137, 131, 130, 138), (280, 245, 63, 195), (77, 76, 169, 170), (182, 200, 202, 205), (131, 87, 85, 130), (189, 77, 170, 161), (132, 86, 88, 129), (146, 111, 86, 132), (137, 103, 148, 131), (144, 110, 109, 147), (131, 148, 191, 87), (138, 130, 145, 140), (198, 216, 97, 104), (140, 145, 144, 139), (103, 102, 149, 148), (171, 82, 84, 173), (173, 84, 83, 172), (10, 189, 188, 11), (189, 161, 160, 188), (188, 160, 82, 171), (12, 171, 173, 41), (42, 38, 76, 77), (227, 219, 224, 197), (10, 42, 77, 189), (110, 117, 260, 259), (167, 168, 93, 92), (141, 142, 168, 167), (74, 141, 167, 183), (216, 217, 96, 97), (183, 167, 92, 201), (205, 202, 94, 166), (232, 207, 95, 218), (183, 201, 200, 182), (166, 94, 203, 204), (20, 214, 213, 18), (133, 180, 278, 264), (75, 182, 205, 121), (74, 183, 182, 75), (121, 205, 166, 143), (52, 199, 232, 57), (20, 34, 177, 214), (233, 208, 223, 194), (94, 41, 242, 254), (197, 224, 208, 233), (251, 250, 83, 84), (229, 236, 211, 222), (199, 105, 207, 232), (218, 95, 206, 231), (198, 104, 105, 199), (19, 237, 215, 21), (56, 55, 217, 216), (53, 56, 216, 198), (236, 196, 226, 211), (107, 125, 236, 229), (57, 232, 218, 54), (62, 194, 230, 108), (53, 198, 199, 52), (229, 222, 221, 228), (228, 221, 210, 235), (18, 213, 174, 43), (195, 225, 219, 227), (126, 108, 230, 234), (127, 233, 194, 62), (106, 228, 235, 128), (234, 230, 220, 209), (194, 223, 220, 230), (235, 210, 225, 195), (196, 234, 209, 226), (65, 197, 233, 127), (64, 126, 234, 196), (107, 229, 228, 106), (254, 282, 203, 94), (128, 235, 195, 63), (125, 64, 196, 236), (43, 174, 238, 32), (46, 21, 215, 176), (8, 175, 237, 19), (34, 37, 239, 177), (13, 212, 240, 33), (33, 240, 175, 8), (32, 238, 212, 13), (37, 46, 176, 239), (254, 242, 241, 282), (289, 244, 243, 287), (259, 260, 253, 258), (285, 257, 246, 293), (249, 262, 263, 248), (258, 253, 252, 279), (255, 268, 261, 284), (292, 245, 257, 285), (263, 273, 274, 247), (251, 266, 267, 250), (248, 263, 247, 256), (262, 272, 273, 263), (242, 277, 276, 241), (260, 265, 264, 253), (253, 264, 278, 252), (266, 269, 270, 267), (268, 275, 283, 261), (244, 286, 291, 243), (245, 280, 290, 257), (257, 290, 281, 246), (286, 244, 54, 218), (166, 204, 283, 275), (293, 246, 65, 240), (147, 151, 271, 270), (225, 54, 244, 289), (265, 260, 117, 134), (259, 258, 109, 110), (279, 252, 89, 190), (275, 268, 143, 166), (277, 242, 41, 173), (180, 89, 252, 278), (248, 256, 99, 70), (285, 293, 240, 212), (71, 122, 262, 249), (292, 285, 212, 238), (289, 287, 219, 225), (287, 288, 224, 219), (258, 279, 190, 109), (272, 262, 122, 152), (134, 133, 264, 265)])
me_plane_001.polygons.foreach_set('material_index', [0, 0, 0, 0, 0, 0, 0, 0, 0, 0, 0, 0, 0, 0, 0, 0, 0, 0, 0, 0, 0, 0, 0, 0, 0, 0, 0, 0, 0, 0, 0, 0, 0, 0, 0, 0, 0, 1, 0, 0, 0, 0, 0, 0, 0, 0, 0, 0, 0, 2, 0, 0, 0, 0, 2, 0, 0, 0, 0, 0, 0, 0, 0, 0, 0, 0, 0, 0, 0, 0, 0, 0, 0, 0, 0, 0, 0, 1, 0, 0, 1, 0, 0, 0, 0, 0, 0, 1, 0, 0, 1, 0, 0, 0, 1, 1, 0, 0, 0, 0, 0, 0, 0, 0, 0, 0, 0, 0, 0, 0, 0, 0, 0, 0, 2, 0, 0, 0, 0, 0, 0, 0, 0, 0, 0, 0, 2, 0, 0, 0, 0, 1, 0, 0, 0, 0, 0, 0, 0, 0, 0, 0, 0, 0, 0, 2, 0, 0, 0, 1, 0, 0, 0, 0, 0, 0, 0, 0, 0, 0, 0, 0, 0, 2, 0, 0, 0, 0, 0, 0, 2, 0, 0, 0, 0, 0, 2, 0, 0, 0, 0, 0, 0, 0, 0, 0, 0, 2, 0, 1, 0, 0, 0, 0, 0, 0, 0, 0, 1, 0, 0, 2, 0, 0, 0, 0, 0, 0, 0, 0, 0, 0, 0, 0, 2, 0, 0, 0, 0, 0, 0, 0, 0, 0, 0, 1, 0, 0, 0, 0, 0, 0, 2, 0, 2, 0, 1, 1, 1, 1, 1, 1, 1, 1, 1, 1, 1, 1, 1, 1, 1, 1, 1, 1, 1, 1, 0, 1, 0, 1, 0, 0, 1, 0, 0, 0, 0, 1, 1, 0, 1, 1, 1, 1, 0, 1])
me_plane_001.materials.append(mat_cc_brick)
me_plane_001.materials.append(mat_brickwall_red1)
me_plane_001.materials.append(mat_ironore_roofmetalpannel)
me_plane_001.use_remesh_preserve_volume = False
me_plane_001.use_remesh_preserve_attributes = False
me_plane_001.use_mirror_vertex_groups = False
me_plane_001.update()
me_plane_039 = bpy.data.meshes.new('Plane.039')
me_plane_039.from_pydata([(1.1, -0.7, -1.192e-07), (-1.1, -0.7, -1.192e-07), (1.1, 0.7, -1.192e-07), (-1.1, 0.7, -1.192e-07), (1.1, -0.7, 0.1), (-1.1, -0.7, 0.1), (1.1, 0.7, 0.1), (-1.1, 0.7, 0.1), (1.05, -0.65, 0.1), (-1.05, -0.65, 0.1), (1.907e-06, -0.7, -1.192e-07), (1.907e-06, 0.7, -1.192e-07), (1.907e-06, -0.7, 0.1), (1.907e-06, 0.7, 0.1), (0.0, -0.65, 0.1), (0.0, 0.65, 0.1), (0.0, -0.65, 0.05), (1.05, -1.192e-07, 0.375), (-1.05, -2.384e-07, 0.375), (1.05, -1.192e-07, 0.425), (-1.05, -2.384e-07, 0.425), (-1.05, -0.65, 0.05), (1.05, 0.7, 0.1), (1.05, -0.7, 0.1), (1.05, 0.7, -1.192e-07), (1.05, -0.7, -1.192e-07), (-1.05, 0.65, 0.1), (-1.05, 0.65, 0.05), (-1.05, -0.7, -1.192e-07), (-1.05, 0.7, -1.192e-07), (-1.05, -0.7, 0.1), (-1.05, 0.7, 0.1), (1.1, -1.192e-07, 0.425), (-1.1, -2.384e-07, 0.425), (1.1, 8.305e-08, -5.96e-08), (-1.1, -8.305e-08, -5.96e-08), (1.05, 0.65, 0.05), (1.05, -0.65, 0.05), (1.05, 0.65, -1.192e-07), (-1.05, 0.65, -1.192e-07), (-1.05, -7.927e-08, -5.96e-08), (1.05, 7.927e-08, -5.96e-08), (-8.941e-08, -6.75e-15, -5.96e-08), (-1.1, 0.65, -1.192e-07), (-1.1, 0.65, 0.1), (-4.907e-08, 0.65, 0.05), (1.858e-06, 0.65, -1.192e-07), (1.05, 0.65, 0.1), (1.1, 0.65, 0.1), (1.1, 0.65, -1.192e-07), (1.05, -0.65, -1.192e-07), (-1.05, -0.65, -1.192e-07), (1.956e-06, -0.65, -1.192e-07), (1.1, -0.65, -1.192e-07), (1.1, -0.65, 0.1), (-1.1, -0.65, -1.192e-07), (-1.1, -0.65, 0.1), (0.525, 0.7, 0.1), (0.525, 0.7, -1.192e-07), (0.525, -0.7, -1.192e-07), (0.525, -0.7, 0.1), (0.525, 0.65, 0.05), (0.53, 4.001e-08, -5.96e-08), (0.525, -0.65, 0.05), (0.525, 0.65, -1.192e-07), (0.525, -0.65, -1.192e-07), (0.525, -0.65, 0.1), (0.525, 0.65, 0.1), (-0.525, -0.7, -1.192e-07), (-0.525, 0.7, 0.1), (-0.525, 0.7, -1.192e-07), (-0.525, -0.7, 0.1), (0.7875, -0.7, 0.1), (0.7875, 0.65, 0.05), (0.79, 5.964e-08, -5.96e-08), (0.7875, -0.65, 0.05), (-0.7875, -0.65, 0.05), (-0.7875, 0.7, 0.1), (-0.7875, -0.7, 0.1), (-0.7875, 0.7, -1.192e-07), (-0.7675, -2.22e-07, 0.375), (-0.7675, 0.65, 0.05), (-0.7675, -0.65, 0.1), (-0.7675, 0.65, 0.1), (0.2625, -0.7, 0.1), (0.2625, -0.7, -1.192e-07), (0.2625, 0.7, -1.192e-07), (0.2625, 0.7, 0.1), (-0.02, -0.65, 0.05), (-0.02, -0.65, -1.192e-07), (-0.02, -1.51e-09, -5.96e-08), (-0.02, 0.65, -1.192e-07), (-0.81, -6.115e-08, -5.96e-08), (-0.8075, -0.65, -1.192e-07), (-0.8075, 0.65, -1.192e-07), (-0.8075, -0.7, -1.192e-07), (-0.2425, 0.65, 0.1), (-0.2425, -1.922e-07, 0.375), (-0.2425, -0.65, 0.1), (-0.2425, 0.65, 0.05), (-0.505, 0.7, 0.1), (-0.505, -0.7, 0.1), (-0.505, 0.7, -1.192e-07), (-0.505, -0.7, -1.192e-07), (-0.525, -0.65, 0.05), (-0.525, 0.65, 0.1), (-0.525, -0.65, 0.1), (0.02, 0.65, -1.192e-07), (0.02, -0.65, 0.05), (0.02, 1.51e-09, -5.96e-08), (0.02, 0.65, 0.05), (0.2825, -0.65, 0.05), (0.2825, 0.65, 0.05), (0.28, 2.114e-08, -5.96e-08), (0.2825, 0.65, -1.192e-07), (-0.7675, 0.7, -1.192e-07), (-0.7675, -0.65, 0.05), (-0.7675, -0.7, 0.1), (-0.7675, 0.7, 0.1), (-0.2625, -0.65, 0.05), (-0.2625, -0.65, -1.192e-07), (-0.26, -1.963e-08, -5.96e-08), (-0.2625, 0.65, -1.192e-07), (0.2825, -0.7, 0.1), (0.2825, -0.7, -1.192e-07), (0.2825, 0.7, -1.192e-07), (0.2825, 0.7, 0.1), (0.7875, 0.7, 0.1), (0.7875, 0.7, -1.192e-07), (0.7875, -0.7, -1.192e-07), (-0.505, -2.071e-07, 0.375), (-0.505, 0.65, 0.05), (-0.505, -0.65, 0.1), (-0.505, 0.65, 0.1), (-0.7675, 0.65, -1.192e-07), (-0.77, -5.813e-08, -5.96e-08), (-0.7675, -0.65, -1.192e-07), (-0.7675, -0.7, -1.192e-07), (-0.525, 0.65, 0.05), (-0.525, 0.65, -1.192e-07), (-0.525, -0.65, -1.192e-07), (-0.52, -3.926e-08, -5.96e-08), (0.2625, 0.65, 0.1), (0.2625, -0.65, 0.1), (0.2625, -0.65, -1.192e-07), (-0.7875, 0.65, 0.05), (-0.7875, 0.65, 0.1), (-0.7875, -0.65, 0.1), (0.7875, 0.65, -1.192e-07), (0.7875, -0.65, -1.192e-07), (0.7875, -0.65, 0.1), (0.7875, 0.65, 0.1), (-0.2825, -0.7, -1.192e-07), (-0.2825, 0.7, 0.1), (-0.2825, 0.7, -1.192e-07), (-0.2825, -0.7, 0.1), (-0.545, -2.101e-07, 0.375), (-0.545, 0.65, 0.05), (-0.545, -0.65, 0.1), (-0.545, 0.65, 0.1), (-0.2625, -0.7, 0.1), (-0.2625, 0.7, -1.192e-07), (-0.2625, 0.7, 0.1), (-0.2625, -0.7, -1.192e-07), (-0.2625, 0.65, 0.05), (-0.2625, -0.65, 0.1), (-0.2625, 0.65, 0.1), (0.2625, 0.65, -1.192e-07), (0.2625, -0.65, 0.05), (0.26, 1.963e-08, -5.96e-08), (0.2625, 0.65, 0.05), (-0.2825, 0.65, 0.05), (-0.2825, 0.65, 0.1), (-0.2825, -0.65, 0.1), (-0.2825, -1.952e-07, 0.375), (-0.2825, 0.65, -1.192e-07), (-0.28, -2.114e-08, -5.96e-08), (-0.2825, -0.65, -1.192e-07), (-0.2825, -0.65, 0.05), (-0.8075, 0.65, 0.05), (-0.8075, 0.65, 0.1), (-0.8075, -0.65, 0.1), (-0.8075, -2.25e-07, 0.375), (-0.7875, -0.7, -1.192e-07), (-0.7875, 0.65, -1.192e-07), (-0.7875, -0.65, -1.192e-07), (-0.79, -5.964e-08, -5.96e-08), (-0.2425, -0.7, -1.192e-07), (-0.2425, 0.7, 0.1), (-0.2425, 0.7, -1.192e-07), (-0.2425, -0.7, 0.1), (-0.8075, 0.7, -1.192e-07), (-0.8075, -0.7, 0.1), (-0.8075, 0.7, 0.1), (-0.8075, -0.65, 0.05), (0.2425, 0.65, 0.05), (0.2425, 0.65, -1.192e-07), (0.24, 1.812e-08, -5.96e-08), (0.2425, -0.65, 0.05), (-0.2425, -0.65, 0.05), (-0.2425, -0.65, -1.192e-07), (-0.24, -1.812e-08, -5.96e-08), (-0.2425, 0.65, -1.192e-07), (-0.02, 0.65, 0.1), (-0.02, -1.803e-07, 0.375), (-0.02, -0.65, 0.1), (-0.02, 0.65, 0.05), (0.8075, 0.65, 0.1), (0.8075, -0.65, 0.1), (0.8075, -0.65, -1.192e-07), (0.8075, 0.65, -1.192e-07), (-0.545, 0.7, 0.1), (-0.545, -0.7, 0.1), (-0.545, -0.65, 0.05), (-0.545, 0.7, -1.192e-07), (0.2425, 0.7, 0.1), (0.2425, -0.7, 0.1), (0.2425, 0.7, -1.192e-07), (0.2425, -0.7, -1.192e-07), (-0.545, 0.65, -1.192e-07), (-0.54, -4.077e-08, -5.96e-08), (-0.545, -0.65, -1.192e-07), (-0.545, -0.7, -1.192e-07), (-0.02, -0.7, -1.192e-07), (-0.02, 0.7, 0.1), (-0.02, 0.7, -1.192e-07), (-0.02, -0.7, 0.1), (-0.505, -0.65, 0.05), (-0.505, 0.65, -1.192e-07), (-0.505, -0.65, -1.192e-07), (-0.5, -3.775e-08, -5.96e-08), (0.7675, -0.7, 0.1), (0.7675, 0.65, 0.05), (0.77, 5.813e-08, -5.96e-08), (0.7675, -0.65, 0.05), (0.505, -0.7, 0.1), (0.505, -0.7, -1.192e-07), (0.505, 0.7, -1.192e-07), (0.505, 0.7, 0.1), (0.02, 0.7, 0.1), (0.02, 0.7, -1.192e-07), (0.02, -0.7, -1.192e-07), (0.02, -0.7, 0.1), (0.02, -0.65, -1.192e-07), (0.02, -0.65, 0.1), (0.02, 0.65, 0.1), (0.02, -1.773e-07, 0.375), (0.2425, -1.654e-07, 0.375), (0.2425, -0.65, 0.1), (0.2425, -0.65, -1.192e-07), (0.2425, 0.65, 0.1), (0.2825, -1.624e-07, 0.375), (0.2825, 0.65, 0.1), (0.2825, -0.65, 0.1), (0.2825, -0.65, -1.192e-07), (0.545, -0.65, 0.1), (0.545, -0.65, -1.192e-07), (0.545, 0.65, 0.1), (0.545, 0.65, -1.192e-07), (0.8075, -1.326e-07, 0.375), (0.8075, 0.7, 0.1), (0.8075, 0.7, -1.192e-07), (0.8075, -0.7, -1.192e-07), (0.505, 0.65, -1.192e-07), (0.51, 3.85e-08, -5.96e-08), (0.505, 0.65, 0.05), (0.505, -0.65, 0.05), (0.545, -1.475e-07, 0.375), (0.545, -0.7, -1.192e-07), (0.545, 0.7, 0.1), (0.545, 0.7, -1.192e-07), (0.545, -0.7, 0.1), (0.545, -0.65, 0.05), (0.545, 0.65, 0.05), (0.55, 4.152e-08, -5.96e-08), (0.7675, -1.356e-07, 0.375), (0.7675, 0.7, 0.1), (0.7675, 0.7, -1.192e-07), (0.7675, -0.7, -1.192e-07), (0.505, -1.505e-07, 0.375), (0.505, 0.65, 0.1), (0.505, -0.65, 0.1), (0.505, -0.65, -1.192e-07), (0.7675, -0.65, 0.1), (0.7675, -0.65, -1.192e-07), (0.7675, 0.65, 0.1), (0.7675, 0.65, -1.192e-07), (0.8075, -0.7, 0.1), (0.8075, 0.65, 0.05), (0.81, 6.115e-08, -5.96e-08), (0.8075, -0.65, 0.05), (0.0, -0.65, 0.08), (0.0, -1.788e-07, 0.405), (-4.907e-08, 0.65, 0.08), (0.525, -1.49e-07, 0.405), (0.525, 0.65, 0.08), (0.525, -0.65, 0.08), (0.7875, 0.65, 0.08), (0.7875, -0.65, 0.08), (-0.7875, -0.65, 0.08), (-0.7675, -2.22e-07, 0.405), (-0.7675, 0.65, 0.08), (-0.02, -0.65, 0.08), (-0.2425, -1.922e-07, 0.405), (-0.2425, 0.65, 0.08), (-0.525, -0.65, 0.08), (-0.525, -2.086e-07, 0.405), (0.02, -0.65, 0.08), (0.02, 0.65, 0.08), (0.2825, -0.65, 0.08), (0.2825, 0.65, 0.08), (-0.7675, -0.65, 0.08), (-0.2625, -0.65, 0.08), (0.7875, -1.341e-07, 0.405), (-0.505, -2.071e-07, 0.405), (-0.505, 0.65, 0.08), (-0.525, 0.65, 0.08), (0.2625, -1.639e-07, 0.405), (-0.7875, 0.65, 0.08), (-0.7875, -2.235e-07, 0.405), (-0.545, -2.101e-07, 0.405), (-0.545, 0.65, 0.08), (-0.2625, 0.65, 0.08), (-0.2625, -1.937e-07, 0.405), (0.2625, -0.65, 0.08), (0.2625, 0.65, 0.08), (-0.2825, 0.65, 0.08), (-0.2825, -1.952e-07, 0.405), (-0.2825, -0.65, 0.08), (-0.8075, 0.65, 0.08), (-0.8075, -2.25e-07, 0.405), (-0.8075, -0.65, 0.08), (0.2425, 0.65, 0.08), (0.2425, -0.65, 0.08), (-0.2425, -0.65, 0.08), (-0.02, -1.803e-07, 0.405), (-0.02, 0.65, 0.08), (-0.545, -0.65, 0.08), (-0.505, -0.65, 0.08), (0.7675, 0.65, 0.08), (0.7675, -0.65, 0.08), (0.02, -1.773e-07, 0.405), (0.2425, -1.654e-07, 0.405), (0.2825, -1.624e-07, 0.405), (0.8075, -1.326e-07, 0.405), (0.505, 0.65, 0.08), (0.505, -0.65, 0.08), (0.545, -1.475e-07, 0.405), (0.545, -0.65, 0.08), (0.545, 0.65, 0.08), (0.7675, -1.356e-07, 0.405), (0.505, -1.505e-07, 0.405), (0.8075, 0.65, 0.08), (0.8075, -0.65, 0.08)], [], [(51, 28, 1, 55), (55, 1, 5, 56), (49, 2, 6, 48), (30, 5, 1, 28), (29, 3, 7, 31), (243, 241, 10, 52), (242, 12, 10, 241), (240, 11, 13, 239), (43, 35, 33, 44), (2, 24, 22, 6), (53, 0, 25, 50), (39, 40, 35, 43), (26, 20, 18, 27), (192, 30, 28, 95), (4, 23, 25, 0), (191, 29, 31, 193), (53, 34, 32, 54), (93, 95, 28, 51), (107, 109, 42, 46), (94, 92, 40, 39), (29, 39, 43, 3), (49, 34, 41, 38), (44, 33, 20, 26), (3, 43, 44, 7), (19, 47, 36, 17), (6, 22, 47), (34, 53, 50, 41), (31, 7, 26), (0, 53, 54, 4), (32, 48, 47, 19), (191, 94, 39, 29), (34, 49, 48, 32), (2, 49, 38, 24), (240, 107, 46, 11), (239, 13, 15, 245), (7, 44, 26), (40, 51, 55, 35), (54, 32, 19, 8), (48, 6, 47), (108, 16, 14, 244), (310, 343, 251, 112), (35, 55, 56, 33), (8, 19, 17, 37), (92, 93, 51, 40), (109, 243, 52, 42), (4, 54, 8), (20, 9, 21, 18), (9, 5, 30), (244, 14, 12, 242), (193, 31, 26, 180), (33, 56, 9, 20), (311, 299, 76, 116), (8, 23, 4), (245, 15, 45, 110), (179, 27, 18, 182), (56, 5, 9), (180, 26, 27, 179), (194, 21, 9, 181), (181, 9, 30, 192), (182, 18, 21, 194), (256, 268, 59, 65), (271, 60, 59, 268), (270, 58, 57, 269), (258, 274, 62, 64), (270, 258, 64, 58), (269, 57, 67, 257), (272, 63, 66, 255), (288, 73, 297, 352), (274, 256, 65, 62), (255, 66, 60, 271), (279, 266, 346, 351), (257, 67, 61, 273), (101, 71, 68, 103), (234, 75, 298, 340), (227, 104, 106, 132), (253, 143, 84, 123), (82, 147, 78, 117), (228, 230, 141, 139), (287, 72, 129, 262), (230, 229, 140, 141), (252, 142, 170, 112), (208, 150, 72, 287), (229, 103, 68, 140), (209, 262, 129, 149), (132, 106, 71, 101), (133, 105, 138, 131), (100, 69, 105, 133), (290, 75, 150, 208), (309, 324, 168, 111), (102, 228, 139, 70), (206, 204, 335, 336), (260, 127, 151, 207), (102, 70, 69, 100), (200, 187, 163, 120), (232, 275, 350, 339), (261, 210, 148, 128), (261, 128, 127, 260), (118, 77, 146, 83), (289, 209, 149, 74), (125, 114, 167, 86), (96, 166, 164, 99), (179, 182, 330, 329), (114, 113, 169, 167), (207, 151, 73, 288), (171, 174, 327, 326), (210, 289, 74, 148), (125, 86, 87, 126), (116, 76, 147, 82), (348, 296, 63, 272), (254, 124, 85, 144), (301, 300, 80, 81), (111, 168, 143, 253), (265, 279, 351, 345), (126, 87, 142, 252), (78, 192, 95, 183), (136, 137, 183, 185), (188, 162, 166, 96), (199, 119, 165, 98), (113, 254, 144, 169), (123, 84, 85, 124), (79, 191, 193, 77), (98, 165, 160, 190), (326, 322, 164, 171), (115, 134, 184, 79), (184, 186, 92, 94), (189, 161, 162, 188), (202, 201, 121, 122), (190, 160, 163, 187), (307, 291, 16, 108), (189, 202, 122, 161), (201, 200, 120, 121), (99, 164, 322, 304), (77, 193, 180, 146), (220, 221, 136, 135), (76, 194, 181, 147), (70, 214, 211, 69), (115, 79, 77, 118), (83, 146, 145, 81), (157, 81, 80, 156), (134, 135, 186, 184), (153, 100, 133, 172), (117, 78, 183, 137), (52, 10, 223, 89), (135, 136, 185, 186), (212, 117, 137, 222), (185, 183, 95, 93), (146, 180, 179, 145), (158, 82, 117, 212), (147, 181, 192, 78), (159, 83, 81, 157), (121, 120, 177, 176), (104, 213, 158, 106), (156, 80, 116, 213), (79, 184, 94, 191), (214, 115, 118, 211), (186, 185, 93, 92), (194, 76, 299, 331), (182, 194, 331, 330), (69, 211, 159, 105), (141, 140, 221, 220), (178, 227, 132, 173), (211, 118, 83, 159), (213, 116, 82, 158), (112, 170, 325, 310), (219, 220, 135, 134), (221, 222, 137, 136), (13, 224, 203, 15), (214, 219, 134, 115), (176, 177, 229, 230), (177, 152, 103, 229), (140, 68, 222, 221), (174, 130, 227, 178), (106, 158, 212, 71), (70, 139, 219, 214), (175, 176, 230, 228), (275, 234, 340, 350), (139, 141, 220, 219), (172, 133, 131, 171), (71, 212, 222, 68), (105, 159, 157, 138), (119, 178, 173, 165), (161, 154, 153, 162), (339, 297, 73, 232), (91, 90, 201, 202), (215, 239, 245, 250), (154, 102, 100, 153), (225, 91, 202, 189), (155, 101, 103, 152), (173, 132, 101, 155), (161, 122, 175, 154), (171, 131, 130, 174), (154, 175, 228, 102), (205, 98, 190, 226), (162, 153, 172, 166), (237, 263, 114, 125), (160, 155, 152, 163), (166, 172, 171, 164), (122, 121, 176, 175), (90, 89, 200, 201), (203, 96, 99, 206), (248, 244, 242, 216), (226, 190, 187, 223), (165, 173, 155, 160), (120, 163, 152, 177), (89, 223, 187, 200), (206, 99, 97, 204), (88, 199, 98, 205), (16, 88, 205, 14), (11, 225, 224, 13), (225, 189, 188, 224), (224, 188, 96, 203), (15, 203, 206, 45), (46, 42, 90, 91), (204, 97, 199, 88), (14, 205, 226, 12), (169, 144, 249, 197), (275, 267, 272, 234), (11, 46, 91, 225), (131, 138, 316, 315), (235, 123, 124, 236), (196, 197, 109, 107), (42, 52, 89, 90), (167, 169, 197, 196), (143, 248, 216, 84), (86, 167, 196, 217), (84, 216, 218, 85), (12, 226, 223, 10), (249, 218, 241, 243), (216, 242, 241, 218), (197, 249, 243, 109), (198, 108, 244, 248), (263, 264, 113, 114), (217, 196, 107, 240), (250, 245, 110, 195), (280, 252, 112, 265), (217, 240, 239, 215), (195, 110, 246, 247), (24, 261, 260, 22), (247, 246, 108, 198), (156, 213, 337, 320), (87, 215, 250, 142), (279, 251, 111, 266), (144, 85, 218, 249), (282, 236, 124, 254), (86, 217, 215, 87), (142, 250, 195, 170), (168, 198, 248, 143), (343, 309, 111, 251), (57, 238, 280, 67), (24, 38, 210, 261), (266, 111, 253, 281), (65, 59, 236, 282), (283, 255, 271, 231), (264, 282, 254, 113), (110, 45, 293, 308), (62, 65, 282, 264), (234, 272, 255, 283), (304, 303, 97, 99), (281, 253, 123, 235), (277, 286, 258, 270), (238, 126, 252, 280), (265, 112, 251, 279), (237, 125, 126, 238), (23, 287, 262, 25), (66, 281, 235, 60), (64, 62, 264, 263), (58, 64, 263, 237), (63, 266, 281, 66), (286, 233, 274, 258), (128, 148, 286, 277), (67, 280, 265, 61), (72, 231, 278, 129), (60, 235, 236, 59), (58, 237, 238, 57), (277, 270, 269, 276), (276, 269, 257, 285), (22, 260, 207, 47), (232, 273, 267, 275), (149, 129, 278, 284), (150, 283, 231, 72), (127, 276, 285, 151), (284, 278, 268, 256), (231, 271, 268, 278), (285, 257, 273, 232), (233, 284, 256, 274), (75, 234, 283, 150), (74, 149, 284, 233), (266, 63, 296, 346), (128, 277, 276, 127), (308, 341, 246, 110), (151, 285, 232, 73), (148, 74, 233, 286), (47, 207, 288, 36), (50, 25, 262, 209), (8, 208, 287, 23), (38, 41, 289, 210), (17, 259, 290, 37), (37, 290, 208, 8), (36, 288, 259, 17), (41, 50, 209, 289), (308, 293, 292, 341), (341, 292, 291, 307), (349, 295, 294, 347), (347, 294, 296, 348), (315, 316, 306, 314), (344, 313, 298, 353), (301, 318, 319, 300), (314, 306, 305, 338), (310, 325, 317, 343), (352, 297, 313, 344), (319, 330, 331, 299), (304, 322, 323, 303), (343, 317, 324, 309), (303, 323, 312, 334), (300, 319, 299, 311), (318, 329, 330, 319), (293, 336, 335, 292), (316, 321, 320, 306), (306, 320, 337, 305), (323, 327, 328, 312), (322, 326, 327, 323), (292, 335, 302, 291), (317, 342, 333, 324), (325, 332, 342, 317), (295, 345, 351, 294), (294, 351, 346, 296), (297, 339, 350, 313), (313, 350, 340, 298), (345, 295, 61, 265), (195, 247, 342, 332), (353, 298, 75, 290), (174, 178, 328, 327), (334, 312, 119, 199), (273, 61, 295, 349), (204, 88, 302, 335), (341, 307, 108, 246), (321, 316, 138, 157), (315, 314, 130, 131), (178, 119, 312, 328), (338, 305, 104, 227), (332, 325, 170, 195), (336, 293, 45, 206), (213, 104, 305, 337), (247, 198, 333, 342), (300, 311, 116, 80), (344, 353, 290, 259), (81, 145, 318, 301), (352, 344, 259, 288), (349, 347, 267, 273), (347, 348, 272, 267), (314, 338, 227, 130), (198, 168, 324, 333), (303, 334, 199, 97), (329, 318, 145, 179), (88, 16, 291, 302), (157, 156, 320, 321)])
me_plane_039.polygons.foreach_set('material_index', [0, 0, 0, 0, 0, 0, 0, 0, 0, 0, 0, 0, 0, 0, 0, 0, 0, 0, 0, 0, 0, 0, 0, 0, 0, 0, 0, 0, 0, 0, 0, 0, 0, 0, 0, 0, 0, 0, 0, 0, 1, 0, 0, 0, 0, 0, 0, 0, 0, 0, 0, 0, 0, 0, 2, 0, 0, 0, 0, 2, 0, 0, 0, 0, 0, 0, 0, 0, 0, 0, 1, 0, 0, 0, 0, 0, 0, 0, 0, 0, 0, 0, 0, 0, 0, 0, 0, 0, 0, 0, 1, 0, 0, 0, 1, 0, 0, 0, 0, 0, 0, 1, 0, 0, 1, 0, 0, 0, 0, 0, 1, 0, 1, 0, 0, 0, 0, 0, 0, 0, 0, 0, 0, 0, 0, 0, 0, 0, 0, 0, 0, 0, 0, 0, 0, 0, 0, 0, 2, 0, 0, 0, 0, 0, 0, 0, 0, 0, 0, 0, 0, 0, 2, 0, 0, 0, 0, 1, 0, 0, 0, 0, 0, 0, 0, 0, 0, 0, 0, 0, 0, 2, 0, 0, 0, 1, 0, 0, 0, 0, 0, 0, 0, 0, 0, 0, 0, 0, 0, 0, 2, 0, 0, 0, 0, 0, 0, 0, 0, 0, 0, 0, 0, 0, 0, 2, 0, 0, 0, 0, 0, 0, 0, 2, 0, 0, 2, 0, 0, 0, 0, 0, 0, 0, 0, 0, 0, 0, 0, 0, 0, 0, 0, 0, 0, 0, 2, 0, 2, 1, 0, 2, 0, 0, 0, 0, 0, 1, 0, 0, 0, 0, 0, 0, 0, 0, 0, 1, 0, 0, 0, 2, 0, 0, 0, 0, 0, 0, 0, 0, 0, 0, 0, 0, 0, 0, 0, 2, 0, 0, 0, 0, 0, 0, 0, 0, 0, 0, 0, 1, 0, 0, 0, 0, 0, 0, 2, 0, 2, 0, 1, 1, 1, 1, 1, 1, 1, 1, 1, 1, 1, 1, 1, 1, 1, 1, 1, 1, 1, 1, 1, 1, 1, 1, 1, 1, 1, 1, 0, 1, 0, 1, 0, 0, 1, 1, 0, 1, 0, 0, 0, 0, 0, 1, 1, 1, 0, 1, 1, 1, 1, 0, 1, 0, 0, 1])
me_plane_039.materials.append(mat_cc_brick)
me_plane_039.materials.append(mat_brickwall_red1)
me_plane_039.materials.append(mat_ironore_roofmetalpannel)
me_plane_039.use_remesh_preserve_volume = False
me_plane_039.use_remesh_preserve_attributes = False
me_plane_039.use_mirror_vertex_groups = False
me_plane_039.update()
me_plane_011 = bpy.data.meshes.new('Plane.011')
me_plane_011.from_pydata([(1.0, -1.0, 0.0), (-1.0, -1.0, 0.0), (1.0, 1.0, 0.0), (-1.0, 1.0, 0.0), (1.0, -1.0, 6.0), (-1.0, -1.0, 6.0), (-1.0, 1.0, 6.0), (3.0, 1.0, 1.634), (3.0, 3.0, 1.634), (1.0, 3.0, 1.634), (3.0, 1.0, 0.0), (3.0, 3.0, 0.0), (1.0, 3.0, 0.0)], [], [(6, 5, 1, 3), (0, 1, 5, 4), (7, 8, 2, 0), (9, 8, 2, 3), (10, 11, 8, 7), (12, 11, 8, 9)])
me_plane_011.materials.append(mat_special_background)
me_plane_011.use_remesh_preserve_volume = False
me_plane_011.use_remesh_preserve_attributes = False
me_plane_011.use_mirror_vertex_groups = False
me_plane_011.update()
me_plane_004 = bpy.data.meshes.new('Plane.004')
me_plane_004.from_pydata([(0.3, -0.7, -1.192e-07), (-0.3, -0.7, -1.192e-07), (0.3, 0.7, -1.192e-07), (-0.3, 0.7, -1.192e-07), (0.3, -0.7, 0.1), (-0.3, -0.7, 0.1), (0.3, 0.7, 0.1), (-0.3, 0.7, 0.1), (0.25, -0.65, 0.1), (-0.25, -0.65, 0.1), (0.25, 0.65, 0.1), (-0.25, 0.65, 0.1), (0.25, -0.65, 0.05), (-0.25, -0.65, 0.05), (0.25, 0.65, 0.05), (-0.25, 0.65, 0.05)], [], [(2, 0, 1, 3), (7, 5, 9, 11), (3, 1, 5, 7), (0, 2, 6, 4), (4, 5, 1, 0), (2, 3, 7, 6), (10, 11, 15, 14), (4, 6, 10, 8), (8, 9, 5, 4), (6, 7, 11, 10), (14, 15, 13, 12), (11, 9, 13, 15), (8, 10, 14, 12), (12, 13, 9, 8)])
me_plane_004.polygons.foreach_set('material_index', [0, 0, 0, 0, 0, 0, 0, 0, 0, 0, 1, 0, 0, 0])
me_plane_004.materials.append(mat_brickwall_red1)
me_plane_004.materials.append(mat_ironore_roofmetalpannel)
me_plane_004.use_remesh_preserve_volume = False
me_plane_004.use_remesh_preserve_attributes = False
me_plane_004.use_mirror_vertex_groups = False
me_plane_004.update()

# ---- objects
ob_plane_651 = bpy.data.objects.new('Plane.651', me_plane_002)
ob_plane_650 = bpy.data.objects.new('Plane.650', me_plane_002)
ob_plane_649 = bpy.data.objects.new('Plane.649', me_plane_002)
ob_plane_648 = bpy.data.objects.new('Plane.648', me_plane_037)
ob_plane_647 = bpy.data.objects.new('Plane.647', me_plane_037)
ob_plane_646 = bpy.data.objects.new('Plane.646', me_plane_037)
ob_plane_645 = bpy.data.objects.new('Plane.645', me_plane_037)
ob_plane_644 = bpy.data.objects.new('Plane.644', me_plane_033)
ob_plane_643 = bpy.data.objects.new('Plane.643', me_plane_037)
ob_plane_641 = bpy.data.objects.new('Plane.641', me_plane_037)
ob_plane_640 = bpy.data.objects.new('Plane.640', me_plane_033)
ob_plane_639 = bpy.data.objects.new('Plane.639', me_plane_037)
ob_plane_638 = bpy.data.objects.new('Plane.638', me_plane_037)
ob_plane_637 = bpy.data.objects.new('Plane.637', me_plane_025)
ob_plane_636 = bpy.data.objects.new('Plane.636', me_plane_037)
ob_plane_635 = bpy.data.objects.new('Plane.635', me_plane_037)
ob_plane_634 = bpy.data.objects.new('Plane.634', me_plane_033)
ob_plane_631 = bpy.data.objects.new('Plane.631', me_plane_037)
ob_plane_063 = bpy.data.objects.new('Plane.063', me_plane_037)
ob_plane_061 = bpy.data.objects.new('Plane.061', me_plane_037)
ob_plane_060 = bpy.data.objects.new('Plane.060', me_plane_037)
ob_plane_059 = bpy.data.objects.new('Plane.059', me_plane_033)
ob_plane_038 = bpy.data.objects.new('Plane.038', me_plane_037)
ob_plane_057 = bpy.data.objects.new('Plane.057', me_plane_033)
ob_plane_056 = bpy.data.objects.new('Plane.056', me_plane_037)
ob_plane_055 = bpy.data.objects.new('Plane.055', me_plane_037)
ob_plane_054 = bpy.data.objects.new('Plane.054', me_plane_036)
ob_plane_053 = bpy.data.objects.new('Plane.053', me_plane_036)
ob_plane_052 = bpy.data.objects.new('Plane.052', me_plane_033)
ob_plane_051 = bpy.data.objects.new('Plane.051', me_plane_037)
ob_plane_050 = bpy.data.objects.new('Plane.050', me_plane_037)
ob_cube_011 = bpy.data.objects.new('Cube.011', me_cube_004)
ob_plane_047 = bpy.data.objects.new('Plane.047', me_plane_036)
ob_plane_046 = bpy.data.objects.new('Plane.046', me_plane_037)
ob_plane_045 = bpy.data.objects.new('Plane.045', me_plane_036)
ob_plane_044 = bpy.data.objects.new('Plane.044', me_plane_037)
ob_plane_043 = bpy.data.objects.new('Plane.043', me_plane_036)
ob_plane_042 = bpy.data.objects.new('Plane.042', me_plane_033)
ob_plane_041 = bpy.data.objects.new('Plane.041', me_plane_033)
ob_plane_040 = bpy.data.objects.new('Plane.040', me_plane_037)
ob_plane_039 = bpy.data.objects.new('Plane.039', me_plane_037)
ob_cylinder_001 = bpy.data.objects.new('Cylinder.001', me_cylinder)
ob_plane_037 = bpy.data.objects.new('Plane.037', me_plane_025)
ob_plane_036 = bpy.data.objects.new('Plane.036', me_plane_037)
ob_plane_035 = bpy.data.objects.new('Plane.035', me_plane_037)
ob_plane_034 = bpy.data.objects.new('Plane.034', me_plane_033)
ob_plane_033 = bpy.data.objects.new('Plane.033', me_plane_037)
ob_plane_032 = bpy.data.objects.new('Plane.032', me_plane_036)
ob_plane_031 = bpy.data.objects.new('Plane.031', me_plane_037)
ob_plane_029 = bpy.data.objects.new('Plane.029', me_plane_033)
ob_plane_028 = bpy.data.objects.new('Plane.028', me_plane_037)
ob_plane_027 = bpy.data.objects.new('Plane.027', me_plane_037)
ob_plane_026 = bpy.data.objects.new('Plane.026', me_plane_037)
ob_plane_025 = bpy.data.objects.new('Plane.025', me_plane_037)
ob_plane_024 = bpy.data.objects.new('Plane.024', me_plane_002)
ob_plane_023 = bpy.data.objects.new('Plane.023', me_plane_002)
ob_plane_022 = bpy.data.objects.new('Plane.022', me_plane_002)
ob_plane_021 = bpy.data.objects.new('Plane.021', me_plane_003)
ob_cylinder_000 = bpy.data.objects.new('Cylinder.000', me_cylinder)
ob_cube_010 = bpy.data.objects.new('Cube.010', me_cube_004)
ob_cube_004 = bpy.data.objects.new('Cube.004', me_cube_002)
ob_cube_003 = bpy.data.objects.new('Cube.003', me_cube_002)
ob_cube_002 = bpy.data.objects.new('Cube.002', me_cube_002)
ob_cube_001 = bpy.data.objects.new('Cube.001', me_cube_002)
ob_cube = bpy.data.objects.new('Cube', me_cube_002)
ob_plane_017 = bpy.data.objects.new('Plane.017', me_plane_026)
ob_cube_000 = bpy.data.objects.new('Cube.000', me_cube_004)
ob_cylinder_003 = bpy.data.objects.new('Cylinder.003', me_cylinder)
ob_plane_016 = bpy.data.objects.new('Plane.016', me_plane_003)
ob_plane_009 = bpy.data.objects.new('Plane.009', me_plane_002)
ob_plane_008 = bpy.data.objects.new('Plane.008', me_plane_002)
ob_plane_020 = bpy.data.objects.new('Plane.020', me_plane_002)
ob_plane_019 = bpy.data.objects.new('Plane.019', me_plane_037)
ob_plane_018 = bpy.data.objects.new('Plane.018', me_plane_037)
ob_plane_015 = bpy.data.objects.new('Plane.015', me_plane_037)
ob_plane_014 = bpy.data.objects.new('Plane.014', me_plane_037)
ob_plane_003 = bpy.data.objects.new('Plane.003', me_plane_033)
ob_plane_013 = bpy.data.objects.new('Plane.013', me_plane_001)
ob_plane_012 = bpy.data.objects.new('Plane.012', me_plane_037)
ob_plane_011 = bpy.data.objects.new('Plane.011', me_plane_036)
ob_plane_010 = bpy.data.objects.new('Plane.010', me_plane_037)
ob_plane_007 = bpy.data.objects.new('Plane.007', me_plane_033)
ob_plane_006 = bpy.data.objects.new('Plane.006', me_plane_037)
ob_plane_005 = bpy.data.objects.new('Plane.005', me_plane_037)
ob_plane_001 = bpy.data.objects.new('Plane.001', me_plane_025)
ob_cylinder_005 = bpy.data.objects.new('Cylinder.005', me_cylinder)
ob_plane_629 = bpy.data.objects.new('Plane.629', me_plane_039)
ob_plane_613 = bpy.data.objects.new('Plane.613', me_plane_037)
ob_plane_612 = bpy.data.objects.new('Plane.612', me_plane_037)
ob_plane_611 = bpy.data.objects.new('Plane.611', me_plane_033)
ob_plane_610 = bpy.data.objects.new('Plane.610', me_plane_033)
ob_plane_609 = bpy.data.objects.new('Plane.609', me_plane_036)
ob_plane_608 = bpy.data.objects.new('Plane.608', me_plane_037)
ob_plane_607 = bpy.data.objects.new('Plane.607', me_plane_036)
ob_plane_606 = bpy.data.objects.new('Plane.606', me_plane_037)
ob_plane_604 = bpy.data.objects.new('Plane.604', me_plane_036)
ob_rotationcontrol_001 = bpy.data.objects.new('RotationControl.001', None)
ob_plane_004 = bpy.data.objects.new('Plane.004', me_plane_011)
ob_cameratarget = bpy.data.objects.new('CameraTarget', None)
ob_camera = bpy.data.objects.new('Camera', cam_camera)
ob_lamp_001 = bpy.data.objects.new('Lamp.001', light_lamp_004)
ob_lamp = bpy.data.objects.new('Lamp', light_lamp_003)
ob_cube_013 = bpy.data.objects.new('Cube.013', me_cube_004)
ob_plane_048 = bpy.data.objects.new('Plane.048', me_plane_026)
ob_plane_614 = bpy.data.objects.new('Plane.614', me_plane_037)
ob_plane_615 = bpy.data.objects.new('Plane.615', me_plane_037)
ob_plane_616 = bpy.data.objects.new('Plane.616', me_plane_033)
ob_plane_624 = bpy.data.objects.new('Plane.624', me_plane_036)
ob_plane_625 = bpy.data.objects.new('Plane.625', me_plane_036)
ob_plane_626 = bpy.data.objects.new('Plane.626', me_plane_037)
ob_plane_627 = bpy.data.objects.new('Plane.627', me_plane_037)
ob_plane_628 = bpy.data.objects.new('Plane.628', me_plane_033)
ob_plane = bpy.data.objects.new('Plane', me_plane_004)

# ---- transforms, parenting, visibility, modifiers, constraints
ob_plane_651.location = (-0.01, 1.71, 0.0)
ob_plane_651.rotation_euler = (0.0, 0.0, 3.142)
ob_plane_651.lineart.crease_threshold = 0.0
_m = ob_plane_651.modifiers.new('Array', 'ARRAY')
_m.count = 1
_m.constant_offset_displace = (0.0, 0.0, 0.0)
_m.relative_offset_displace = (0.0, 1.0, 0.0)
ob_plane_650.location = (-0.61, 1.21, 0.0)
ob_plane_650.rotation_euler = (0.0, 0.0, 6.283)
ob_plane_650.lineart.crease_threshold = 0.0
_m = ob_plane_650.modifiers.new('Array', 'ARRAY')
_m.count = 1
_m.constant_offset_displace = (0.0, 0.0, 0.0)
_m.relative_offset_displace = (0.0, 1.0, 0.0)
ob_plane_649.location = (-0.06, 1.16, 0.0)
ob_plane_649.rotation_euler = (0.0, 0.0, 7.854)
ob_plane_649.lineart.crease_threshold = 0.0
_m = ob_plane_649.modifiers.new('Array', 'ARRAY')
_m.count = 1
_m.constant_offset_displace = (0.0, 0.0, 0.0)
_m.relative_offset_displace = (0.0, 1.0, 0.0)
ob_plane_648.location = (-0.66, 1.11, 0.0)
ob_plane_648.rotation_euler = (0.0, 0.0, -1.571)
ob_plane_648.lineart.crease_threshold = 0.0
_m = ob_plane_648.modifiers.new('Array', 'ARRAY')
_m.constant_offset_displace = (0.0, 0.0, 0.0)
_m.relative_offset_displace = (0.0, 0.0, 1.0)
ob_plane_647.location = (0.04, 1.11, 0.0)
ob_plane_647.rotation_euler = (0.0, 0.0, 7.153e-07)
ob_plane_647.lineart.crease_threshold = 0.0
_m = ob_plane_647.modifiers.new('Array', 'ARRAY')
_m.constant_offset_displace = (0.0, 0.0, 0.0)
_m.relative_offset_displace = (0.0, 0.0, 1.0)
ob_plane_646.location = (-0.01, 1.81, 0.0)
ob_plane_646.rotation_euler = (0.0, 0.0, 3.142)
ob_plane_646.lineart.crease_threshold = 0.0
_m = ob_plane_646.modifiers.new('Array', 'ARRAY')
_m.constant_offset_displace = (0.0, 0.0, 0.0)
_m.relative_offset_displace = (0.0, 0.0, 1.0)
ob_plane_645.location = (-0.61, 1.81, 0.0)
ob_plane_645.rotation_euler = (0.0, 0.0, 1.571)
ob_plane_645.lineart.crease_threshold = 0.0
_m = ob_plane_645.modifiers.new('Array', 'ARRAY')
_m.constant_offset_displace = (0.0, 0.0, 0.0)
_m.relative_offset_displace = (0.0, 0.0, 1.0)
ob_plane_644.location = (-0.71, 1.81, 0.0)
ob_plane_644.rotation_euler = (0.0, 0.0, 7.854)
ob_plane_644.lineart.crease_threshold = 0.0
_m = ob_plane_644.modifiers.new('Array', 'ARRAY')
_m.count = 1
_m.constant_offset_displace = (0.0, 0.0, 0.0)
_m.relative_offset_displace = (0.0, 1.0, 0.0)
ob_plane_643.location = (0.99, 1.81, 0.0)
ob_plane_643.rotation_euler = (0.0, 0.0, 1.571)
ob_plane_643.lineart.crease_threshold = 0.0
ob_plane_641.location = (0.99, 0.41, 0.0)
ob_plane_641.rotation_euler = (0.0, 0.0, 2.384e-07)
ob_plane_641.lineart.crease_threshold = 0.0
ob_plane_640.location = (-1.21, 1.71, 0.0)
ob_plane_640.rotation_euler = (0.0, 0.0, 9.425)
ob_plane_640.lineart.crease_threshold = 0.0
_m = ob_plane_640.modifiers.new('Array', 'ARRAY')
_m.count = 3
_m.constant_offset_displace = (0.0, 0.0, 0.0)
_m.relative_offset_displace = (0.0, 1.0, 0.0)
ob_plane_639.location = (-1.2, 1.8, 0.0)
ob_plane_639.rotation_euler = (0.0, 0.0, 3.142)
ob_plane_639.lineart.crease_threshold = 0.0
_m = ob_plane_639.modifiers.new('Array', 'ARRAY')
_m.constant_offset_displace = (0.0, 0.0, 0.0)
_m.relative_offset_displace = (0.0, 0.0, 1.0)
ob_plane_638.location = (-1.21, 0.41, 0.0)
ob_plane_638.rotation_euler = (0.0, 0.0, 4.712)
ob_plane_638.lineart.crease_threshold = 0.0
_m = ob_plane_638.modifiers.new('Array', 'ARRAY')
_m.constant_offset_displace = (0.0, 0.0, 0.0)
_m.relative_offset_displace = (0.0, 0.0, 1.0)
ob_plane_637.location = (0.0, 0.0, 0.0)
ob_plane_637.rotation_euler = (0.0, 0.0, 1.192e-07)
ob_plane_637.lineart.crease_threshold = 0.0
ob_plane_636.location = (-1.21, -0.99, 0.0)
ob_plane_636.rotation_euler = (0.0, 0.0, 4.712)
ob_plane_636.lineart.crease_threshold = 0.0
ob_plane_635.location = (-1.21, 0.41, 0.0)
ob_plane_635.rotation_euler = (0.0, 0.0, 3.142)
ob_plane_635.lineart.crease_threshold = 0.0
_m = ob_plane_635.modifiers.new('Array', 'ARRAY')
_m.constant_offset_displace = (0.0, 0.0, 0.0)
_m.relative_offset_displace = (0.0, 0.0, 1.0)
ob_plane_634.location = (-1.21, 0.31, 0.0)
ob_plane_634.rotation_euler = (0.0, 0.0, 9.425)
ob_plane_634.lineart.crease_threshold = 0.0
_m = ob_plane_634.modifiers.new('Array', 'ARRAY')
_m.count = 3
_m.constant_offset_displace = (0.0, 0.0, 0.0)
_m.relative_offset_displace = (0.0, 1.0, 0.0)
ob_plane_631.location = (0.99, -0.99, 0.0)
ob_plane_631.rotation_euler = (0.0, 0.0, 2.384e-07)
ob_plane_631.lineart.crease_threshold = 0.0
ob_plane_063.location = (0.99, 0.41, 0.0)
ob_plane_063.rotation_euler = (0.0, 0.0, 1.571)
ob_plane_063.lineart.crease_threshold = 0.0
ob_plane_061.location = (-2.0, 2.99, 0.0)
ob_plane_061.rotation_euler = (0.0, 0.0, 3.142)
ob_plane_061.lineart.crease_threshold = 0.0
ob_plane_060.location = (-0.6, 2.99, 0.0)
ob_plane_060.rotation_euler = (0.0, 0.0, 1.571)
ob_plane_060.lineart.crease_threshold = 0.0
ob_plane_059.location = (-0.7, 2.99, 0.0)
ob_plane_059.rotation_euler = (0.0, 0.0, 7.854)
ob_plane_059.lineart.crease_threshold = 0.0
_m = ob_plane_059.modifiers.new('Array', 'ARRAY')
_m.count = 3
_m.constant_offset_displace = (0.0, 0.0, 0.0)
_m.relative_offset_displace = (0.0, 1.0, 0.0)
ob_plane_038.location = (-2.0, 2.39, 0.0)
ob_plane_038.rotation_euler = (0.0, 0.0, 4.712)
ob_plane_038.lineart.crease_threshold = 0.0
ob_plane_057.location = (-11.9, 2.39, -1.49e-08)
ob_plane_057.rotation_euler = (0.0, 0.0, 4.712)
ob_plane_057.lineart.crease_threshold = 0.0
_m = ob_plane_057.modifiers.new('Array', 'ARRAY')
_m.count = 3
_m.constant_offset_displace = (0.0, 0.0, 0.0)
_m.relative_offset_displace = (0.0, 1.0, 0.0)
_m = ob_plane_057.modifiers.new('Array.001', 'ARRAY')
_m.count = 3
_m.constant_offset_displace = (0.0, 0.0, 0.0)
_m.relative_offset_displace = (0.0, 0.0, 1.0)
ob_plane_056.location = (-10.6, 2.39, 0.0)
ob_plane_056.rotation_euler = (0.0, 0.0, 6.283)
ob_plane_056.lineart.crease_threshold = 0.0
_m = ob_plane_056.modifiers.new('Array', 'ARRAY')
_m.count = 3
_m.constant_offset_displace = (0.0, 0.0, 0.0)
_m.relative_offset_displace = (0.0, 0.0, 1.0)
ob_plane_055.location = (-12.0, 2.39, 0.0)
ob_plane_055.rotation_euler = (0.0, 0.0, 4.712)
ob_plane_055.lineart.crease_threshold = 0.0
_m = ob_plane_055.modifiers.new('Array', 'ARRAY')
_m.count = 3
_m.constant_offset_displace = (0.0, 0.0, 0.0)
_m.relative_offset_displace = (0.0, 0.0, 1.0)
ob_plane_054.location = (-12.0, 2.89, 0.0)
ob_plane_054.rotation_euler = (0.0, 0.0, -3.142)
ob_plane_054.lineart.crease_threshold = 0.0
_m = ob_plane_054.modifiers.new('Array.001', 'ARRAY')
_m.count = 3
_m.constant_offset_displace = (0.0, 0.0, 0.0)
_m.relative_offset_displace = (0.0, 0.0, 1.0)
ob_plane_053.location = (-10.6, 2.49, 0.0)
ob_plane_053.rotation_euler = (0.0, 0.0, 1.192e-07)
ob_plane_053.lineart.crease_threshold = 0.0
_m = ob_plane_053.modifiers.new('Array', 'ARRAY')
_m.count = 1
_m.constant_offset_displace = (0.0, 0.0, 0.0)
_m.relative_offset_displace = (0.0, 1.0, 0.0)
_m = ob_plane_053.modifiers.new('Array.001', 'ARRAY')
_m.count = 3
_m.constant_offset_displace = (0.0, 0.0, 0.0)
_m.relative_offset_displace = (0.0, 0.0, 1.0)
ob_plane_052.location = (-10.7, 2.99, 0.0)
ob_plane_052.rotation_euler = (0.0, 0.0, 7.854)
ob_plane_052.lineart.crease_threshold = 0.0
_m = ob_plane_052.modifiers.new('Array', 'ARRAY')
_m.count = 3
_m.constant_offset_displace = (0.0, 0.0, 0.0)
_m.relative_offset_displace = (0.0, 1.0, 0.0)
_m = ob_plane_052.modifiers.new('Array.001', 'ARRAY')
_m.count = 3
_m.constant_offset_displace = (0.0, 0.0, 0.0)
_m.relative_offset_displace = (0.0, 0.0, 1.0)
ob_plane_051.location = (-10.6, 2.99, 0.0)
ob_plane_051.rotation_euler = (0.0, 0.0, 1.571)
ob_plane_051.lineart.crease_threshold = 0.0
_m = ob_plane_051.modifiers.new('Array', 'ARRAY')
_m.count = 3
_m.constant_offset_displace = (0.0, 0.0, 0.0)
_m.relative_offset_displace = (0.0, 0.0, 1.0)
ob_plane_050.location = (-12.0, 2.99, 0.0)
ob_plane_050.rotation_euler = (0.0, 0.0, 3.142)
ob_plane_050.lineart.crease_threshold = 0.0
_m = ob_plane_050.modifiers.new('Array', 'ARRAY')
_m.count = 3
_m.constant_offset_displace = (0.0, 0.0, 0.0)
_m.relative_offset_displace = (0.0, 0.0, 1.0)
ob_cube_011.location = (-11.85, 1.71, 0.0)
ob_cube_011.rotation_euler = (0.0, 0.0, 1.571)
ob_cube_011.lineart.crease_threshold = 0.0
ob_plane_047.location = (-9.11, 1.81, 0.0)
ob_plane_047.rotation_euler = (0.0, 0.0, 1.571)
ob_plane_047.lineart.crease_threshold = 0.0
_m = ob_plane_047.modifiers.new('Array', 'ARRAY')
_m.constant_offset_displace = (0.0, 0.0, 0.0)
_m.relative_offset_displace = (0.0, 1.0, 0.0)
_m = ob_plane_047.modifiers.new('Array.001', 'ARRAY')
_m.constant_offset_displace = (0.0, 0.0, 0.0)
_m.relative_offset_displace = (0.0, 0.0, 1.0)
ob_plane_046.location = (-9.01, 0.41, 0.0)
ob_plane_046.rotation_euler = (0.0, 0.0, 1.571)
ob_plane_046.lineart.crease_threshold = 0.0
_m = ob_plane_046.modifiers.new('Array', 'ARRAY')
_m.constant_offset_displace = (0.0, 0.0, 0.0)
_m.relative_offset_displace = (0.0, 0.0, 1.0)
ob_plane_045.location = (-9.01, -0.89, 0.0)
ob_plane_045.rotation_euler = (0.0, 0.0, 2.384e-07)
ob_plane_045.lineart.crease_threshold = 0.0
_m = ob_plane_045.modifiers.new('Array', 'ARRAY')
_m.count = 3
_m.constant_offset_displace = (0.0, 0.0, 0.0)
_m.relative_offset_displace = (0.0, 1.0, 0.0)
_m = ob_plane_045.modifiers.new('Array.001', 'ARRAY')
_m.constant_offset_displace = (0.0, 0.0, 0.0)
_m.relative_offset_displace = (0.0, 0.0, 1.0)
ob_plane_044.location = (-9.01, -0.99, 0.0)
ob_plane_044.rotation_euler = (0.0, 0.0, 2.384e-07)
ob_plane_044.lineart.crease_threshold = 0.0
_m = ob_plane_044.modifiers.new('Array', 'ARRAY')
_m.constant_offset_displace = (0.0, 0.0, 0.0)
_m.relative_offset_displace = (0.0, 0.0, 1.0)
ob_plane_043.location = (-11.11, -0.99, 0.0)
ob_plane_043.rotation_euler = (0.0, 0.0, 4.712)
ob_plane_043.lineart.crease_threshold = 0.0
_m = ob_plane_043.modifiers.new('Array', 'ARRAY')
_m.constant_offset_displace = (0.0, 0.0, 0.0)
_m.relative_offset_displace = (0.0, 1.0, 0.0)
_m = ob_plane_043.modifiers.new('Array.001', 'ARRAY')
_m.constant_offset_displace = (0.0, 0.0, 0.0)
_m.relative_offset_displace = (0.0, 0.0, 1.0)
ob_plane_042.location = (-10.31, -0.99, 0.0)
ob_plane_042.rotation_euler = (0.0, 0.0, 4.712)
ob_plane_042.lineart.crease_threshold = 0.0
_m = ob_plane_042.modifiers.new('Array', 'ARRAY')
_m.count = 3
_m.constant_offset_displace = (0.0, 0.0, 0.0)
_m.relative_offset_displace = (0.0, 1.0, 0.0)
_m = ob_plane_042.modifiers.new('Array.001', 'ARRAY')
_m.constant_offset_displace = (0.0, 0.0, 0.0)
_m.relative_offset_displace = (0.0, 0.0, 1.0)
ob_plane_041.location = (-11.21, 0.31, 0.0)
ob_plane_041.rotation_euler = (0.0, 0.0, 9.425)
ob_plane_041.lineart.crease_threshold = 0.0
_m = ob_plane_041.modifiers.new('Array', 'ARRAY')
_m.count = 3
_m.constant_offset_displace = (0.0, 0.0, 0.0)
_m.relative_offset_displace = (0.0, 1.0, 0.0)
_m = ob_plane_041.modifiers.new('Array.001', 'ARRAY')
_m.constant_offset_displace = (0.0, 0.0, 0.0)
_m.relative_offset_displace = (0.0, 0.0, 1.0)
ob_plane_040.location = (-11.21, 0.41, 0.0)
ob_plane_040.rotation_euler = (0.0, 0.0, 3.142)
ob_plane_040.lineart.crease_threshold = 0.0
_m = ob_plane_040.modifiers.new('Array', 'ARRAY')
_m.constant_offset_displace = (0.0, 0.0, 0.0)
_m.relative_offset_displace = (0.0, 0.0, 1.0)
ob_plane_039.location = (-11.21, -0.99, 0.0)
ob_plane_039.rotation_euler = (0.0, 0.0, 4.712)
ob_plane_039.lineart.crease_threshold = 0.0
_m = ob_plane_039.modifiers.new('Array', 'ARRAY')
_m.constant_offset_displace = (0.0, 0.0, 0.0)
_m.relative_offset_displace = (0.0, 0.0, 1.0)
ob_cylinder_001.location = (-11.01, 1.51, 0.0)
ob_cylinder_001.rotation_euler = (0.0, 0.0, 1.571)
ob_cylinder_001.lineart.crease_threshold = 0.0
_m = ob_cylinder_001.modifiers.new('Array', 'ARRAY')
_m.count = 3
_m.constant_offset_displace = (0.0, 0.0, 0.0)
_m.relative_offset_displace = (0.0, 0.0, 1.0)
ob_plane_037.location = (-10.0, 0.0, 0.0)
ob_plane_037.rotation_euler = (0.0, 0.0, 1.192e-07)
ob_plane_037.lineart.crease_threshold = 0.0
ob_plane_036.location = (-11.21, 0.41, 0.0)
ob_plane_036.rotation_euler = (0.0, 0.0, 4.712)
ob_plane_036.lineart.crease_threshold = 0.0
_m = ob_plane_036.modifiers.new('Array', 'ARRAY')
_m.constant_offset_displace = (0.0, 0.0, 0.0)
_m.relative_offset_displace = (0.0, 0.0, 1.0)
ob_plane_035.location = (-11.21, 1.81, 0.0)
ob_plane_035.rotation_euler = (0.0, 0.0, 3.142)
ob_plane_035.lineart.crease_threshold = 0.0
_m = ob_plane_035.modifiers.new('Array', 'ARRAY')
_m.constant_offset_displace = (0.0, 0.0, 0.0)
_m.relative_offset_displace = (0.0, 0.0, 1.0)
ob_plane_034.location = (-11.21, 1.71, 0.0)
ob_plane_034.rotation_euler = (0.0, 0.0, 9.425)
ob_plane_034.lineart.crease_threshold = 0.0
_m = ob_plane_034.modifiers.new('Array', 'ARRAY')
_m.count = 3
_m.constant_offset_displace = (0.0, 0.0, 0.0)
_m.relative_offset_displace = (0.0, 1.0, 0.0)
_m = ob_plane_034.modifiers.new('Array.001', 'ARRAY')
_m.constant_offset_displace = (0.0, 0.0, 0.0)
_m.relative_offset_displace = (0.0, 0.0, 1.0)
ob_plane_033.location = (-9.01, 0.41, 0.0)
ob_plane_033.rotation_euler = (0.0, 0.0, 2.384e-07)
ob_plane_033.lineart.crease_threshold = 0.0
_m = ob_plane_033.modifiers.new('Array', 'ARRAY')
_m.constant_offset_displace = (0.0, 0.0, 0.0)
_m.relative_offset_displace = (0.0, 0.0, 1.0)
ob_plane_032.location = (-9.01, 0.51, 0.0)
ob_plane_032.rotation_euler = (0.0, 0.0, 2.384e-07)
ob_plane_032.lineart.crease_threshold = 0.0
_m = ob_plane_032.modifiers.new('Array', 'ARRAY')
_m.count = 3
_m.constant_offset_displace = (0.0, 0.0, 0.0)
_m.relative_offset_displace = (0.0, 1.0, 0.0)
_m = ob_plane_032.modifiers.new('Array.001', 'ARRAY')
_m.constant_offset_displace = (0.0, 0.0, 0.0)
_m.relative_offset_displace = (0.0, 0.0, 1.0)
ob_plane_031.location = (-9.01, 1.81, 0.0)
ob_plane_031.rotation_euler = (0.0, 0.0, 1.571)
ob_plane_031.lineart.crease_threshold = 0.0
_m = ob_plane_031.modifiers.new('Array', 'ARRAY')
_m.constant_offset_displace = (0.0, 0.0, 0.0)
_m.relative_offset_displace = (0.0, 0.0, 1.0)
ob_plane_029.location = (-10.71, 1.81, 0.0)
ob_plane_029.rotation_euler = (0.0, 0.0, 7.854)
ob_plane_029.lineart.crease_threshold = 0.0
_m = ob_plane_029.modifiers.new('Array', 'ARRAY')
_m.count = 1
_m.constant_offset_displace = (0.0, 0.0, 0.0)
_m.relative_offset_displace = (0.0, 1.0, 0.0)
_m = ob_plane_029.modifiers.new('Array.001', 'ARRAY')
_m.constant_offset_displace = (0.0, 0.0, 0.0)
_m.relative_offset_displace = (0.0, 0.0, 1.0)
ob_plane_028.location = (-10.61, 1.81, 0.0)
ob_plane_028.rotation_euler = (0.0, 0.0, 1.571)
ob_plane_028.lineart.crease_threshold = 0.0
_m = ob_plane_028.modifiers.new('Array', 'ARRAY')
_m.constant_offset_displace = (0.0, 0.0, 0.0)
_m.relative_offset_displace = (0.0, 0.0, 1.0)
ob_plane_027.location = (-10.01, 1.81, 0.0)
ob_plane_027.rotation_euler = (0.0, 0.0, 3.142)
ob_plane_027.lineart.crease_threshold = 0.0
_m = ob_plane_027.modifiers.new('Array', 'ARRAY')
_m.constant_offset_displace = (0.0, 0.0, 0.0)
_m.relative_offset_displace = (0.0, 0.0, 1.0)
ob_plane_026.location = (-9.96, 1.11, 0.0)
ob_plane_026.rotation_euler = (0.0, 0.0, 7.153e-07)
ob_plane_026.lineart.crease_threshold = 0.0
_m = ob_plane_026.modifiers.new('Array', 'ARRAY')
_m.constant_offset_displace = (0.0, 0.0, 0.0)
_m.relative_offset_displace = (0.0, 0.0, 1.0)
ob_plane_025.location = (-10.66, 1.11, 0.0)
ob_plane_025.rotation_euler = (0.0, 0.0, -1.571)
ob_plane_025.lineart.crease_threshold = 0.0
_m = ob_plane_025.modifiers.new('Array', 'ARRAY')
_m.constant_offset_displace = (0.0, 0.0, 0.0)
_m.relative_offset_displace = (0.0, 0.0, 1.0)
ob_plane_024.location = (-10.06, 1.16, 0.0)
ob_plane_024.rotation_euler = (0.0, 0.0, 7.854)
ob_plane_024.lineart.crease_threshold = 0.0
_m = ob_plane_024.modifiers.new('Array', 'ARRAY')
_m.count = 1
_m.constant_offset_displace = (0.0, 0.0, 0.0)
_m.relative_offset_displace = (0.0, 1.0, 0.0)
_m = ob_plane_024.modifiers.new('Array.001', 'ARRAY')
_m.constant_offset_displace = (0.0, 0.0, 0.0)
_m.relative_offset_displace = (0.0, 0.0, 1.0)
ob_plane_023.location = (-10.61, 1.21, 0.0)
ob_plane_023.rotation_euler = (0.0, 0.0, 6.283)
ob_plane_023.lineart.crease_threshold = 0.0
_m = ob_plane_023.modifiers.new('Array', 'ARRAY')
_m.count = 1
_m.constant_offset_displace = (0.0, 0.0, 0.0)
_m.relative_offset_displace = (0.0, 1.0, 0.0)
_m = ob_plane_023.modifiers.new('Array.001', 'ARRAY')
_m.constant_offset_displace = (0.0, 0.0, 0.0)
_m.relative_offset_displace = (0.0, 0.0, 1.0)
ob_plane_022.location = (-10.01, 1.71, 0.0)
ob_plane_022.rotation_euler = (0.0, 0.0, 3.142)
ob_plane_022.lineart.crease_threshold = 0.0
_m = ob_plane_022.modifiers.new('Array', 'ARRAY')
_m.count = 1
_m.constant_offset_displace = (0.0, 0.0, 0.0)
_m.relative_offset_displace = (0.0, 1.0, 0.0)
_m = ob_plane_022.modifiers.new('Array.001', 'ARRAY')
_m.constant_offset_displace = (0.0, 0.0, 0.0)
_m.relative_offset_displace = (0.0, 0.0, 1.0)
ob_plane_021.location = (-10.61, 1.81, 0.9)
ob_plane_021.rotation_euler = (0.0, 0.0, 1.571)
ob_plane_021.lineart.crease_threshold = 0.0
ob_cylinder_000.location = (-11.01, 0.11, 0.0)
ob_cylinder_000.rotation_euler = (0.0, 0.0, 1.571)
ob_cylinder_000.lineart.crease_threshold = 0.0
_m = ob_cylinder_000.modifiers.new('Array', 'ARRAY')
_m.count = 3
_m.constant_offset_displace = (0.0, 0.0, 0.0)
_m.relative_offset_displace = (0.0, 0.0, 1.0)
ob_cube_010.location = (-11.85, 0.21, 0.0)
ob_cube_010.rotation_euler = (0.0, 0.0, 1.571)
ob_cube_010.lineart.crease_threshold = 0.0
ob_cube_004.location = (-23.0, -1.0, -5.96e-08)
ob_cube_004.rotation_euler = (0.0, 0.0, 4.712)
ob_cube_004.lineart.crease_threshold = 0.0
_m = ob_cube_004.modifiers.new('Array', 'ARRAY')
_m.count = 18
_m.constant_offset_displace = (0.0, 0.0, 0.0)
_m.relative_offset_displace = (0.0, 1.0, 0.0)
ob_cube_003.location = (-23.0, 3.0, -5.96e-08)
ob_cube_003.rotation_euler = (0.0, 0.0, 3.142)
ob_cube_003.lineart.crease_threshold = 0.0
_m = ob_cube_003.modifiers.new('Array', 'ARRAY')
_m.count = 40
_m.constant_offset_displace = (0.0, 0.0, 0.0)
_m.relative_offset_displace = (0.0, 1.0, 0.0)
ob_cube_002.location = (-22.0, 3.0, -5.96e-08)
ob_cube_002.rotation_euler = (0.0, 0.0, 1.571)
ob_cube_002.lineart.crease_threshold = 0.0
_m = ob_cube_002.modifiers.new('Array', 'ARRAY')
_m.count = 10
_m.constant_offset_displace = (0.0, 0.0, 0.0)
_m.relative_offset_displace = (0.0, 1.0, 0.0)
ob_cube_001.location = (-19.0, 3.0, -5.96e-08)
ob_cube_001.rotation_euler = (0.0, 0.0, 1.571)
ob_cube_001.lineart.crease_threshold = 0.0
_m = ob_cube_001.modifiers.new('Array', 'ARRAY')
_m.count = 16
_m.constant_offset_displace = (0.0, 0.0, 0.0)
_m.relative_offset_displace = (0.0, 1.0, 0.0)
ob_cube.location = (-19.0, 1.8, -5.96e-08)
ob_cube.lineart.crease_threshold = 0.0
_m = ob_cube.modifiers.new('Array', 'ARRAY')
_m.count = 12
_m.constant_offset_displace = (0.0, 0.0, 0.0)
_m.relative_offset_displace = (0.0, 1.0, 0.0)
ob_plane_017.location = (-22.95, -0.2, 0.0)
ob_plane_017.rotation_euler = (0.0, 0.0, -1.571)
ob_plane_017.lineart.crease_threshold = 0.0
ob_cube_000.location = (-21.85, 0.21, 0.0)
ob_cube_000.rotation_euler = (0.0, 0.0, 1.571)
ob_cube_000.lineart.crease_threshold = 0.0
ob_cylinder_003.location = (-21.01, 0.11, 0.0)
ob_cylinder_003.rotation_euler = (0.0, 0.0, 1.571)
ob_cylinder_003.lineart.crease_threshold = 0.0
_m = ob_cylinder_003.modifiers.new('Array', 'ARRAY')
_m.count = 5
_m.constant_offset_displace = (0.0, 0.0, 0.0)
_m.relative_offset_displace = (0.0, 0.0, 1.0)
ob_plane_016.location = (-20.61, 1.81, 0.9)
ob_plane_016.rotation_euler = (0.0, 0.0, 1.571)
ob_plane_016.lineart.crease_threshold = 0.0
ob_plane_009.location = (-20.01, 1.71, 0.0)
ob_plane_009.rotation_euler = (0.0, 0.0, 3.142)
ob_plane_009.lineart.crease_threshold = 0.0
_m = ob_plane_009.modifiers.new('Array', 'ARRAY')
_m.count = 1
_m.constant_offset_displace = (0.0, 0.0, 0.0)
_m.relative_offset_displace = (0.0, 1.0, 0.0)
_m = ob_plane_009.modifiers.new('Array.001', 'ARRAY')
_m.constant_offset_displace = (0.0, 0.0, 0.0)
_m.relative_offset_displace = (0.0, 0.0, 1.0)
ob_plane_008.location = (-20.61, 1.21, 0.0)
ob_plane_008.rotation_euler = (0.0, 0.0, 6.283)
ob_plane_008.lineart.crease_threshold = 0.0
_m = ob_plane_008.modifiers.new('Array', 'ARRAY')
_m.count = 1
_m.constant_offset_displace = (0.0, 0.0, 0.0)
_m.relative_offset_displace = (0.0, 1.0, 0.0)
_m = ob_plane_008.modifiers.new('Array.001', 'ARRAY')
_m.constant_offset_displace = (0.0, 0.0, 0.0)
_m.relative_offset_displace = (0.0, 0.0, 1.0)
ob_plane_020.location = (-20.06, 1.16, 0.0)
ob_plane_020.rotation_euler = (0.0, 0.0, 7.854)
ob_plane_020.lineart.crease_threshold = 0.0
_m = ob_plane_020.modifiers.new('Array', 'ARRAY')
_m.count = 1
_m.constant_offset_displace = (0.0, 0.0, 0.0)
_m.relative_offset_displace = (0.0, 1.0, 0.0)
_m = ob_plane_020.modifiers.new('Array.001', 'ARRAY')
_m.constant_offset_displace = (0.0, 0.0, 0.0)
_m.relative_offset_displace = (0.0, 0.0, 1.0)
ob_plane_019.location = (-20.66, 1.11, 0.0)
ob_plane_019.rotation_euler = (0.0, 0.0, -1.571)
ob_plane_019.lineart.crease_threshold = 0.0
_m = ob_plane_019.modifiers.new('Array', 'ARRAY')
_m.constant_offset_displace = (0.0, 0.0, 0.0)
_m.relative_offset_displace = (0.0, 0.0, 1.0)
ob_plane_018.location = (-19.96, 1.11, 0.0)
ob_plane_018.rotation_euler = (0.0, 0.0, 7.153e-07)
ob_plane_018.lineart.crease_threshold = 0.0
_m = ob_plane_018.modifiers.new('Array', 'ARRAY')
_m.constant_offset_displace = (0.0, 0.0, 0.0)
_m.relative_offset_displace = (0.0, 0.0, 1.0)
ob_plane_015.location = (-20.01, 1.81, 0.0)
ob_plane_015.rotation_euler = (0.0, 0.0, 3.142)
ob_plane_015.lineart.crease_threshold = 0.0
_m = ob_plane_015.modifiers.new('Array', 'ARRAY')
_m.constant_offset_displace = (0.0, 0.0, 0.0)
_m.relative_offset_displace = (0.0, 0.0, 1.0)
ob_plane_014.location = (-20.61, 1.81, 0.0)
ob_plane_014.rotation_euler = (0.0, 0.0, 1.571)
ob_plane_014.lineart.crease_threshold = 0.0
_m = ob_plane_014.modifiers.new('Array', 'ARRAY')
_m.constant_offset_displace = (0.0, 0.0, 0.0)
_m.relative_offset_displace = (0.0, 0.0, 1.0)
ob_plane_003.location = (-20.71, 1.81, 0.0)
ob_plane_003.rotation_euler = (0.0, 0.0, 7.854)
ob_plane_003.lineart.crease_threshold = 0.0
_m = ob_plane_003.modifiers.new('Array', 'ARRAY')
_m.count = 1
_m.constant_offset_displace = (0.0, 0.0, 0.0)
_m.relative_offset_displace = (0.0, 1.0, 0.0)
_m = ob_plane_003.modifiers.new('Array.001', 'ARRAY')
_m.constant_offset_displace = (0.0, 0.0, 0.0)
_m.relative_offset_displace = (0.0, 0.0, 1.0)
ob_plane_013.location = (-20.11, 1.11, 0.9)
ob_plane_013.rotation_euler = (0.0, 0.0, 3.142)
ob_plane_013.lineart.crease_threshold = 0.0
ob_plane_012.location = (-19.01, 1.81, 0.0)
ob_plane_012.rotation_euler = (0.0, 0.0, 1.571)
ob_plane_012.lineart.crease_threshold = 0.0
_m = ob_plane_012.modifiers.new('Array', 'ARRAY')
_m.constant_offset_displace = (0.0, 0.0, 0.0)
_m.relative_offset_displace = (0.0, 0.0, 1.0)
ob_plane_011.location = (-19.01, 0.51, 0.0)
ob_plane_011.rotation_euler = (0.0, 0.0, 2.384e-07)
ob_plane_011.lineart.crease_threshold = 0.0
_m = ob_plane_011.modifiers.new('Array', 'ARRAY')
_m.count = 3
_m.constant_offset_displace = (0.0, 0.0, 0.0)
_m.relative_offset_displace = (0.0, 1.0, 0.0)
_m = ob_plane_011.modifiers.new('Array.001', 'ARRAY')
_m.constant_offset_displace = (0.0, 0.0, 0.0)
_m.relative_offset_displace = (0.0, 0.0, 1.0)
ob_plane_010.location = (-19.01, 0.41, 0.0)
ob_plane_010.rotation_euler = (0.0, 0.0, 2.384e-07)
ob_plane_010.lineart.crease_threshold = 0.0
_m = ob_plane_010.modifiers.new('Array', 'ARRAY')
_m.constant_offset_displace = (0.0, 0.0, 0.0)
_m.relative_offset_displace = (0.0, 0.0, 1.0)
ob_plane_007.location = (-21.21, 1.71, 0.0)
ob_plane_007.rotation_euler = (0.0, 0.0, 9.425)
ob_plane_007.lineart.crease_threshold = 0.0
_m = ob_plane_007.modifiers.new('Array', 'ARRAY')
_m.count = 3
_m.constant_offset_displace = (0.0, 0.0, 0.0)
_m.relative_offset_displace = (0.0, 1.0, 0.0)
_m = ob_plane_007.modifiers.new('Array.001', 'ARRAY')
_m.constant_offset_displace = (0.0, 0.0, 0.0)
_m.relative_offset_displace = (0.0, 0.0, 1.0)
ob_plane_006.location = (-21.21, 1.81, 0.0)
ob_plane_006.rotation_euler = (0.0, 0.0, 3.142)
ob_plane_006.lineart.crease_threshold = 0.0
_m = ob_plane_006.modifiers.new('Array', 'ARRAY')
_m.constant_offset_displace = (0.0, 0.0, 0.0)
_m.relative_offset_displace = (0.0, 0.0, 1.0)
ob_plane_005.location = (-21.21, 0.41, 0.0)
ob_plane_005.rotation_euler = (0.0, 0.0, 4.712)
ob_plane_005.lineart.crease_threshold = 0.0
_m = ob_plane_005.modifiers.new('Array', 'ARRAY')
_m.constant_offset_displace = (0.0, 0.0, 0.0)
_m.relative_offset_displace = (0.0, 0.0, 1.0)
ob_plane_001.location = (-20.0, 0.0, 0.0)
ob_plane_001.rotation_euler = (0.0, 0.0, 1.192e-07)
ob_plane_001.lineart.crease_threshold = 0.0
ob_cylinder_005.location = (-21.01, 1.51, 0.0)
ob_cylinder_005.rotation_euler = (0.0, 0.0, 1.571)
ob_cylinder_005.lineart.crease_threshold = 0.0
_m = ob_cylinder_005.modifiers.new('Array', 'ARRAY')
_m.count = 5
_m.constant_offset_displace = (0.0, 0.0, 0.0)
_m.relative_offset_displace = (0.0, 0.0, 1.0)
ob_plane_629.location = (-20.11, -0.29, 0.9)
ob_plane_629.rotation_euler = (0.0, 0.0, 3.142)
ob_plane_629.lineart.crease_threshold = 0.0
ob_plane_613.location = (-21.21, -0.99, 0.0)
ob_plane_613.rotation_euler = (0.0, 0.0, 4.712)
ob_plane_613.lineart.crease_threshold = 0.0
_m = ob_plane_613.modifiers.new('Array', 'ARRAY')
_m.constant_offset_displace = (0.0, 0.0, 0.0)
_m.relative_offset_displace = (0.0, 0.0, 1.0)
ob_plane_612.location = (-21.21, 0.41, 0.0)
ob_plane_612.rotation_euler = (0.0, 0.0, 3.142)
ob_plane_612.lineart.crease_threshold = 0.0
_m = ob_plane_612.modifiers.new('Array', 'ARRAY')
_m.constant_offset_displace = (0.0, 0.0, 0.0)
_m.relative_offset_displace = (0.0, 0.0, 1.0)
ob_plane_611.location = (-21.21, 0.31, 0.0)
ob_plane_611.rotation_euler = (0.0, 0.0, 9.425)
ob_plane_611.lineart.crease_threshold = 0.0
_m = ob_plane_611.modifiers.new('Array', 'ARRAY')
_m.count = 3
_m.constant_offset_displace = (0.0, 0.0, 0.0)
_m.relative_offset_displace = (0.0, 1.0, 0.0)
_m = ob_plane_611.modifiers.new('Array.001', 'ARRAY')
_m.constant_offset_displace = (0.0, 0.0, 0.0)
_m.relative_offset_displace = (0.0, 0.0, 1.0)
ob_plane_610.location = (-20.31, -0.99, 0.0)
ob_plane_610.rotation_euler = (0.0, 0.0, 4.712)
ob_plane_610.lineart.crease_threshold = 0.0
_m = ob_plane_610.modifiers.new('Array', 'ARRAY')
_m.count = 3
_m.constant_offset_displace = (0.0, 0.0, 0.0)
_m.relative_offset_displace = (0.0, 1.0, 0.0)
_m = ob_plane_610.modifiers.new('Array.001', 'ARRAY')
_m.constant_offset_displace = (0.0, 0.0, 0.0)
_m.relative_offset_displace = (0.0, 0.0, 1.0)
ob_plane_609.location = (-21.11, -0.99, 0.0)
ob_plane_609.rotation_euler = (0.0, 0.0, 4.712)
ob_plane_609.lineart.crease_threshold = 0.0
_m = ob_plane_609.modifiers.new('Array', 'ARRAY')
_m.constant_offset_displace = (0.0, 0.0, 0.0)
_m.relative_offset_displace = (0.0, 1.0, 0.0)
_m = ob_plane_609.modifiers.new('Array.001', 'ARRAY')
_m.constant_offset_displace = (0.0, 0.0, 0.0)
_m.relative_offset_displace = (0.0, 0.0, 1.0)
ob_plane_608.location = (-19.01, -0.99, 0.0)
ob_plane_608.rotation_euler = (0.0, 0.0, 2.384e-07)
ob_plane_608.lineart.crease_threshold = 0.0
_m = ob_plane_608.modifiers.new('Array', 'ARRAY')
_m.constant_offset_displace = (0.0, 0.0, 0.0)
_m.relative_offset_displace = (0.0, 0.0, 1.0)
ob_plane_607.location = (-19.01, -0.89, 0.0)
ob_plane_607.rotation_euler = (0.0, 0.0, 2.384e-07)
ob_plane_607.lineart.crease_threshold = 0.0
_m = ob_plane_607.modifiers.new('Array', 'ARRAY')
_m.count = 3
_m.constant_offset_displace = (0.0, 0.0, 0.0)
_m.relative_offset_displace = (0.0, 1.0, 0.0)
_m = ob_plane_607.modifiers.new('Array.001', 'ARRAY')
_m.constant_offset_displace = (0.0, 0.0, 0.0)
_m.relative_offset_displace = (0.0, 0.0, 1.0)
ob_plane_606.location = (-19.01, 0.41, 0.0)
ob_plane_606.rotation_euler = (0.0, 0.0, 1.571)
ob_plane_606.lineart.crease_threshold = 0.0
_m = ob_plane_606.modifiers.new('Array', 'ARRAY')
_m.constant_offset_displace = (0.0, 0.0, 0.0)
_m.relative_offset_displace = (0.0, 0.0, 1.0)
ob_plane_604.location = (-19.11, 1.81, 0.0)
ob_plane_604.rotation_euler = (0.0, 0.0, 1.571)
ob_plane_604.lineart.crease_threshold = 0.0
_m = ob_plane_604.modifiers.new('Array', 'ARRAY')
_m.constant_offset_displace = (0.0, 0.0, 0.0)
_m.relative_offset_displace = (0.0, 1.0, 0.0)
_m = ob_plane_604.modifiers.new('Array.001', 'ARRAY')
_m.constant_offset_displace = (0.0, 0.0, 0.0)
_m.relative_offset_displace = (0.0, 0.0, 1.0)
ob_rotationcontrol_001.location = (-20.0, 2.0, 0.0)
ob_rotationcontrol_001.empty_image_offset = (0.0, 0.0)
ob_rotationcontrol_001.lineart.crease_threshold = 0.0
ob_plane_004.parent = ob_rotationcontrol_001
ob_plane_004.location = (0.0, 0.0, 0.0)
ob_plane_004.lineart.crease_threshold = 0.0
ob_cameratarget.parent = ob_rotationcontrol_001
ob_cameratarget.location = (0.0, 0.0, 2.451)
ob_cameratarget.empty_image_offset = (0.0, 0.0)
ob_cameratarget.lineart.crease_threshold = 0.0
ob_camera.parent = ob_cameratarget
ob_camera.location = (4.0, 4.0, 3.268)
ob_camera.rotation_euler = (1.109, 0.01082, 0.8149)
ob_camera.lock_rotations_4d = False
ob_camera.empty_display_type = 'ARROWS'
ob_camera.color = (0.0, 0.0, 0.0, 0.0)
ob_camera.display_type = 'WIRE'
ob_camera.lineart.crease_threshold = 0.0
_c = ob_camera.constraints.new('TRACK_TO'); _c.name = 'TrackTo'
_c.target = ob_cameratarget
ob_lamp_001.parent = ob_rotationcontrol_001
ob_lamp_001.location = (-1.0, 2.0, 2.0)
ob_lamp_001.lock_rotations_4d = False
ob_lamp_001.empty_display_type = 'ARROWS'
ob_lamp_001.color = (0.0, 0.0, 0.0, 0.0)
ob_lamp_001.lineart.crease_threshold = 0.0
_c = ob_lamp_001.constraints.new('TRACK_TO'); _c.name = 'TrackTo'
_c.target = ob_rotationcontrol_001
ob_lamp.parent = ob_rotationcontrol_001
ob_lamp.location = (-1.0, 2.0, 0.8)
ob_lamp.lock_rotations_4d = False
ob_lamp.empty_display_type = 'ARROWS'
ob_lamp.color = (0.0, 0.0, 0.0, 0.0)
ob_lamp.lineart.crease_threshold = 0.0
_c = ob_lamp.constraints.new('TRACK_TO'); _c.name = 'TrackTo'
_c.target = ob_rotationcontrol_001
ob_cube_013.location = (-21.85, 1.71, 0.0)
ob_cube_013.rotation_euler = (0.0, 0.0, 1.571)
ob_cube_013.lineart.crease_threshold = 0.0
ob_plane_048.location = (-22.95, 1.3, 0.0)
ob_plane_048.rotation_euler = (0.0, 0.0, -1.571)
ob_plane_048.lineart.crease_threshold = 0.0
ob_plane_614.location = (-22.0, 2.99, 0.0)
ob_plane_614.rotation_euler = (0.0, 0.0, 3.142)
ob_plane_614.lineart.crease_threshold = 0.0
_m = ob_plane_614.modifiers.new('Array', 'ARRAY')
_m.count = 3
_m.constant_offset_displace = (0.0, 0.0, 0.0)
_m.relative_offset_displace = (0.0, 0.0, 1.0)
ob_plane_615.location = (-20.6, 2.99, 0.0)
ob_plane_615.rotation_euler = (0.0, 0.0, 1.571)
ob_plane_615.lineart.crease_threshold = 0.0
_m = ob_plane_615.modifiers.new('Array', 'ARRAY')
_m.count = 3
_m.constant_offset_displace = (0.0, 0.0, 0.0)
_m.relative_offset_displace = (0.0, 0.0, 1.0)
ob_plane_616.location = (-20.7, 2.99, 0.0)
ob_plane_616.rotation_euler = (0.0, 0.0, 7.854)
ob_plane_616.lineart.crease_threshold = 0.0
_m = ob_plane_616.modifiers.new('Array', 'ARRAY')
_m.count = 3
_m.constant_offset_displace = (0.0, 0.0, 0.0)
_m.relative_offset_displace = (0.0, 1.0, 0.0)
_m = ob_plane_616.modifiers.new('Array.001', 'ARRAY')
_m.count = 3
_m.constant_offset_displace = (0.0, 0.0, 0.0)
_m.relative_offset_displace = (0.0, 0.0, 1.0)
ob_plane_624.location = (-20.6, 2.49, 0.0)
ob_plane_624.rotation_euler = (0.0, 0.0, 1.192e-07)
ob_plane_624.lineart.crease_threshold = 0.0
_m = ob_plane_624.modifiers.new('Array', 'ARRAY')
_m.count = 1
_m.constant_offset_displace = (0.0, 0.0, 0.0)
_m.relative_offset_displace = (0.0, 1.0, 0.0)
_m = ob_plane_624.modifiers.new('Array.001', 'ARRAY')
_m.count = 3
_m.constant_offset_displace = (0.0, 0.0, 0.0)
_m.relative_offset_displace = (0.0, 0.0, 1.0)
ob_plane_625.location = (-22.0, 2.89, 0.0)
ob_plane_625.rotation_euler = (0.0, 0.0, -3.142)
ob_plane_625.lineart.crease_threshold = 0.0
_m = ob_plane_625.modifiers.new('Array.001', 'ARRAY')
_m.count = 3
_m.constant_offset_displace = (0.0, 0.0, 0.0)
_m.relative_offset_displace = (0.0, 0.0, 1.0)
ob_plane_626.location = (-22.0, 2.39, 0.0)
ob_plane_626.rotation_euler = (0.0, 0.0, 4.712)
ob_plane_626.lineart.crease_threshold = 0.0
_m = ob_plane_626.modifiers.new('Array', 'ARRAY')
_m.count = 3
_m.constant_offset_displace = (0.0, 0.0, 0.0)
_m.relative_offset_displace = (0.0, 0.0, 1.0)
ob_plane_627.location = (-20.6, 2.39, 0.0)
ob_plane_627.rotation_euler = (0.0, 0.0, 6.283)
ob_plane_627.lineart.crease_threshold = 0.0
_m = ob_plane_627.modifiers.new('Array', 'ARRAY')
_m.count = 3
_m.constant_offset_displace = (0.0, 0.0, 0.0)
_m.relative_offset_displace = (0.0, 0.0, 1.0)
ob_plane_628.location = (-21.9, 2.39, -1.49e-08)
ob_plane_628.rotation_euler = (0.0, 0.0, 4.712)
ob_plane_628.lineart.crease_threshold = 0.0
_m = ob_plane_628.modifiers.new('Array', 'ARRAY')
_m.count = 3
_m.constant_offset_displace = (0.0, 0.0, 0.0)
_m.relative_offset_displace = (0.0, 1.0, 0.0)
_m = ob_plane_628.modifiers.new('Array.001', 'ARRAY')
_m.count = 3
_m.constant_offset_displace = (0.0, 0.0, 0.0)
_m.relative_offset_displace = (0.0, 0.0, 1.0)
ob_plane.location = (-21.3, 2.69, 1.35)
ob_plane.rotation_euler = (0.0, 0.0, 1.571)
ob_plane.lineart.crease_threshold = 0.0

# ---- collection membership
col_collection_1.objects.link(ob_plane_651)
col_collection_1.objects.link(ob_plane_650)
col_collection_1.objects.link(ob_plane_649)
col_collection_1.objects.link(ob_plane_648)
col_collection_1.objects.link(ob_plane_647)
col_collection_1.objects.link(ob_plane_646)
col_collection_1.objects.link(ob_plane_645)
col_collection_1.objects.link(ob_plane_644)
col_collection_1.objects.link(ob_plane_643)
col_collection_1.objects.link(ob_plane_641)
col_collection_1.objects.link(ob_plane_640)
col_collection_1.objects.link(ob_plane_639)
col_collection_1.objects.link(ob_plane_638)
col_collection_1.objects.link(ob_plane_637)
col_collection_1.objects.link(ob_plane_636)
col_collection_1.objects.link(ob_plane_635)
col_collection_1.objects.link(ob_plane_634)
col_collection_1.objects.link(ob_plane_631)
col_collection_1.objects.link(ob_plane_063)
col_collection_1.objects.link(ob_plane_061)
col_collection_1.objects.link(ob_plane_060)
col_collection_1.objects.link(ob_plane_059)
col_collection_1.objects.link(ob_plane_038)
col_collection_1.objects.link(ob_plane_057)
col_collection_1.objects.link(ob_plane_056)
col_collection_1.objects.link(ob_plane_055)
col_collection_1.objects.link(ob_plane_054)
col_collection_1.objects.link(ob_plane_053)
col_collection_1.objects.link(ob_plane_052)
col_collection_1.objects.link(ob_plane_051)
col_collection_1.objects.link(ob_plane_050)
col_collection_1.objects.link(ob_cube_011)
col_collection_1.objects.link(ob_plane_047)
col_collection_1.objects.link(ob_plane_046)
col_collection_1.objects.link(ob_plane_045)
col_collection_1.objects.link(ob_plane_044)
col_collection_1.objects.link(ob_plane_043)
col_collection_1.objects.link(ob_plane_042)
col_collection_1.objects.link(ob_plane_041)
col_collection_1.objects.link(ob_plane_040)
col_collection_1.objects.link(ob_plane_039)
col_collection_1.objects.link(ob_cylinder_001)
col_collection_1.objects.link(ob_plane_037)
col_collection_1.objects.link(ob_plane_036)
col_collection_1.objects.link(ob_plane_035)
col_collection_1.objects.link(ob_plane_034)
col_collection_1.objects.link(ob_plane_033)
col_collection_1.objects.link(ob_plane_032)
col_collection_1.objects.link(ob_plane_031)
col_collection_1.objects.link(ob_plane_029)
col_collection_1.objects.link(ob_plane_028)
col_collection_1.objects.link(ob_plane_027)
col_collection_1.objects.link(ob_plane_026)
col_collection_1.objects.link(ob_plane_025)
col_collection_1.objects.link(ob_plane_024)
col_collection_1.objects.link(ob_plane_023)
col_collection_1.objects.link(ob_plane_022)
col_collection_1.objects.link(ob_plane_021)
col_collection_1.objects.link(ob_cylinder_000)
col_collection_1.objects.link(ob_cube_010)
col_collection_1.objects.link(ob_cube_004)
col_collection_1.objects.link(ob_cube_003)
col_collection_1.objects.link(ob_cube_002)
col_collection_1.objects.link(ob_cube_001)
col_collection_1.objects.link(ob_cube)
col_collection_1.objects.link(ob_plane_017)
col_collection_1.objects.link(ob_cube_000)
col_collection_1.objects.link(ob_cylinder_003)
col_collection_1.objects.link(ob_plane_016)
col_collection_1.objects.link(ob_plane_009)
col_collection_1.objects.link(ob_plane_008)
col_collection_1.objects.link(ob_plane_020)
col_collection_1.objects.link(ob_plane_019)
col_collection_1.objects.link(ob_plane_018)
col_collection_1.objects.link(ob_plane_015)
col_collection_1.objects.link(ob_plane_014)
col_collection_1.objects.link(ob_plane_003)
col_collection_1.objects.link(ob_plane_013)
col_collection_1.objects.link(ob_plane_012)
col_collection_1.objects.link(ob_plane_011)
col_collection_1.objects.link(ob_plane_010)
col_collection_1.objects.link(ob_plane_007)
col_collection_1.objects.link(ob_plane_006)
col_collection_1.objects.link(ob_plane_005)
col_collection_1.objects.link(ob_plane_001)
col_collection_1.objects.link(ob_cylinder_005)
col_collection_1.objects.link(ob_plane_629)
col_collection_1.objects.link(ob_plane_613)
col_collection_1.objects.link(ob_plane_612)
col_collection_1.objects.link(ob_plane_611)
col_collection_1.objects.link(ob_plane_610)
col_collection_1.objects.link(ob_plane_609)
col_collection_1.objects.link(ob_plane_608)
col_collection_1.objects.link(ob_plane_607)
col_collection_1.objects.link(ob_plane_606)
col_collection_1.objects.link(ob_plane_604)
col_collection_1.objects.link(ob_rotationcontrol_001)
col_collection_1.objects.link(ob_plane_004)
col_collection_1.objects.link(ob_cameratarget)
col_collection_1.objects.link(ob_camera)
col_collection_1.objects.link(ob_lamp_001)
col_collection_1.objects.link(ob_lamp)
col_collection_1.objects.link(ob_cube_013)
col_collection_1.objects.link(ob_plane_048)
col_collection_1.objects.link(ob_plane_614)
col_collection_1.objects.link(ob_plane_615)
col_collection_1.objects.link(ob_plane_616)
col_collection_1.objects.link(ob_plane_624)
col_collection_1.objects.link(ob_plane_625)
col_collection_1.objects.link(ob_plane_626)
col_collection_1.objects.link(ob_plane_627)
col_collection_1.objects.link(ob_plane_628)
col_collection_1.objects.link(ob_plane)

# ---- scene / render settings (as saved in the file)
scene.camera = ob_camera
scene.frame_start = 1; scene.frame_end = 12; scene.frame_set(10)
scene.render.engine = 'BLENDER_EEVEE_NEXT'
scene.render.image_settings.compression = 90
scene.render.resolution_x = 256
scene.render.resolution_y = 512
scene.render.dither_intensity = 0.0
scene.render.bake_margin = 2
scene.render.bake_bias = 0.0
scene.cycles.use_denoising = False
scene.cycles.samples = 10
scene.cycles.sampling_pattern = 'TABULATED_SOBOL'
scene.cycles.light_sampling_threshold = 0.0
scene.cycles.use_adaptive_sampling = False
scene.cycles.use_light_tree = False
scene.cycles.blur_glossy = 0.0
scene.cycles.volume_bounces = 1
scene.cycles.pixel_filter_type = 'GAUSSIAN'
scene.cycles.sample_clamp_indirect = 0.0
scene.view_settings.view_transform = 'Standard'
bpy.context.view_layer.update()
